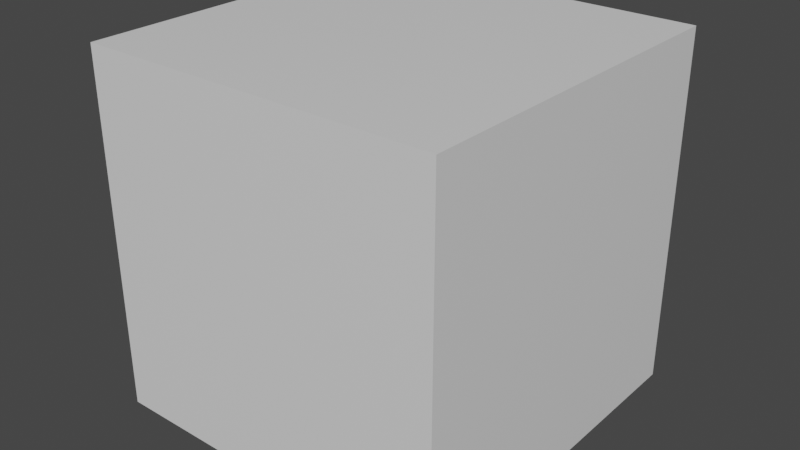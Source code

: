 # Source: cuboMagnifico.blend  (saved by Blender 3.2.14; exported with 4.5.12 LTS)
import bpy
from mathutils import Matrix  # noqa: F401  (used for matrix-valued properties, if any)

bpy.ops.wm.read_factory_settings(use_empty=True)
scene = bpy.context.scene
scene.name = 'Scene'

# ---- collections
col_collection = bpy.data.collections.new('Collection'); scene.collection.children.link(col_collection)

# ---- materials (node trees are filled in below, after node groups)
mat_material = bpy.data.materials.new('Material')
mat_material.alpha_threshold = 0.0
mat_material.use_transparent_shadow = False
mat_material.line_color = (0.0, 0.0, 0.0, 1.0)

# ---- material node trees
mat_material.use_nodes = True; mat_material.node_tree.nodes.clear()
_N = mat_material.node_tree.nodes; _L = mat_material.node_tree.links
n0 = _N.new('ShaderNodeOutputMaterial'); n0.name = 'Material Output'; n0.location = (300, 300)
n1 = _N.new('ShaderNodeBsdfPrincipled'); n1.name = 'Principled BSDF'; n1.location = (10, 300)
n1.distribution = 'GGX'
n1.subsurface_method = 'RANDOM_WALK_SKIN'
n1.inputs[2].default_value = 0.4
n1.inputs[3].default_value = 1.45
n1.inputs[27].default_value = (0.0, 0.0, 0.0, 1.0)
n1.inputs[28].default_value = 1.0
_L.new(n1.outputs[0], n0.inputs[0])
n0.is_active_output = True

# ---- world
world_world = bpy.data.worlds.new('World'); scene.world = world_world
world_world.use_nodes = True; world_world.node_tree.nodes.clear()
_N = world_world.node_tree.nodes; _L = world_world.node_tree.links
n0 = _N.new('ShaderNodeOutputWorld'); n0.name = 'World Output'; n0.location = (300, 300)
n1 = _N.new('ShaderNodeBackground'); n1.name = 'Background'; n1.location = (10, 300)
n1.inputs[0].default_value = (0.05088, 0.05088, 0.05088, 1.0)
_L.new(n1.outputs[0], n0.inputs[0])
n0.is_active_output = True
world_world.color = (0.05088, 0.05088, 0.05088)
world_world.use_sun_shadow = False
world_world.sun_shadow_jitter_overblur = 0.0

# ---- meshes
me_cube = bpy.data.meshes.new('Cube')
me_cube.from_pydata([(1.0, 1.0, 1.0), (1.0, 1.0, -1.0), (1.0, -1.0, 1.0), (1.0, -1.0, -1.0), (-1.0, 1.0, 1.0), (-1.0, 1.0, -1.0), (-1.0, -1.0, 1.0), (-1.0, -1.0, -1.0), (1.0, 1.0, 0.75), (1.0, 1.0, 0.5), (1.0, 1.0, 0.25), (1.0, 1.0, 0.0), (1.0, 1.0, -0.25), (1.0, 1.0, -0.5), (1.0, 1.0, -0.75), (-1.0, -1.0, -0.75), (-1.0, -1.0, -0.5), (-1.0, -1.0, -0.25), (-1.0, -1.0, 0.0), (-1.0, -1.0, 0.25), (-1.0, -1.0, 0.5), (-1.0, -1.0, 0.75), (1.0, -1.0, 0.75), (1.0, -1.0, 0.5), (1.0, -1.0, 0.25), (1.0, -1.0, 0.0), (1.0, -1.0, -0.25), (1.0, -1.0, -0.5), (1.0, -1.0, -0.75), (-1.0, 1.0, 0.75), (-1.0, 1.0, 0.5), (-1.0, 1.0, 0.25), (-1.0, 1.0, 0.0), (-1.0, 1.0, -0.25), (-1.0, 1.0, -0.5), (-1.0, 1.0, -0.75), (-1.0, 0.75, -1.0), (-1.0, 0.5, -1.0), (-1.0, 0.25, -1.0), (-1.0, 0.0, -1.0), (-1.0, -0.25, -1.0), (-1.0, -0.5, -1.0), (-1.0, -0.75, -1.0), (1.0, 0.75, 1.0), (1.0, 0.5, 1.0), (1.0, 0.25, 1.0), (1.0, 0.0, 1.0), (1.0, -0.25, 1.0), (1.0, -0.5, 1.0), (1.0, -0.75, 1.0), (-1.0, -0.75, 1.0), (-1.0, -0.5, 1.0), (-1.0, -0.25, 1.0), (-1.0, 0.0, 1.0), (-1.0, 0.25, 1.0), (-1.0, 0.5, 1.0), (-1.0, 0.75, 1.0), (1.0, -0.75, -1.0), (1.0, -0.5, -1.0), (1.0, -0.25, -1.0), (1.0, 0.0, -1.0), (1.0, 0.25, -1.0), (1.0, 0.5, -1.0), (1.0, 0.75, -1.0), (1.0, 0.75, -0.75), (1.0, 0.5, -0.75), (1.0, 0.25, -0.75), (1.0, 0.0, -0.75), (1.0, -0.25, -0.75), (1.0, -0.5, -0.75), (1.0, -0.75, -0.75), (1.0, 0.75, -0.5), (1.0, 0.5, -0.5), (1.0, 0.25, -0.5), (1.0, 0.0, -0.5), (1.0, -0.25, -0.5), (1.0, -0.5, -0.5), (1.0, -0.75, -0.5), (1.0, 0.75, -0.25), (1.0, 0.5, -0.25), (1.0, 0.25, -0.25), (1.0, 0.0, -0.25), (1.0, -0.25, -0.25), (1.0, -0.5, -0.25), (1.0, -0.75, -0.25), (1.0, 0.75, 0.0), (1.0, 0.5, 0.0), (1.0, 0.25, 0.0), (1.0, 0.0, 0.0), (1.0, -0.25, 0.0), (1.0, -0.5, 0.0), (1.0, -0.75, 0.0), (1.0, 0.75, 0.25), (1.0, 0.5, 0.25), (1.0, 0.25, 0.25), (1.0, 0.0, 0.25), (1.0, -0.25, 0.25), (1.0, -0.5, 0.25), (1.0, -0.75, 0.25), (1.0, 0.75, 0.5), (1.0, 0.5, 0.5), (1.0, 0.25, 0.5), (1.0, 0.0, 0.5), (1.0, -0.25, 0.5), (1.0, -0.5, 0.5), (1.0, -0.75, 0.5), (1.0, 0.75, 0.75), (1.0, 0.5, 0.75), (1.0, 0.25, 0.75), (1.0, 0.0, 0.75), (1.0, -0.25, 0.75), (1.0, -0.5, 0.75), (1.0, -0.75, 0.75), (-1.0, -0.75, -0.75), (-1.0, -0.5, -0.75), (-1.0, -0.25, -0.75), (-1.0, 0.0, -0.75), (-1.0, 0.25, -0.75), (-1.0, 0.5, -0.75), (-1.0, 0.75, -0.75), (-1.0, -0.75, -0.5), (-1.0, -0.5, -0.5), (-1.0, -0.25, -0.5), (-1.0, 0.0, -0.5), (-1.0, 0.25, -0.5), (-1.0, 0.5, -0.5), (-1.0, 0.75, -0.5), (-1.0, -0.75, -0.25), (-1.0, -0.5, -0.25), (-1.0, -0.25, -0.25), (-1.0, 0.0, -0.25), (-1.0, 0.25, -0.25), (-1.0, 0.5, -0.25), (-1.0, 0.75, -0.25), (-1.0, -0.75, 0.0), (-1.0, -0.5, 0.0), (-1.0, -0.25, 0.0), (-1.0, 0.0, 0.0), (-1.0, 0.25, 0.0), (-1.0, 0.5, 0.0), (-1.0, 0.75, 0.0), (-1.0, -0.75, 0.25), (-1.0, -0.5, 0.25), (-1.0, -0.25, 0.25), (-1.0, 0.0, 0.25), (-1.0, 0.25, 0.25), (-1.0, 0.5, 0.25), (-1.0, 0.75, 0.25), (-1.0, -0.75, 0.5), (-1.0, -0.5, 0.5), (-1.0, -0.25, 0.5), (-1.0, 0.0, 0.5), (-1.0, 0.25, 0.5), (-1.0, 0.5, 0.5), (-1.0, 0.75, 0.5), (-1.0, -0.75, 0.75), (-1.0, -0.5, 0.75), (-1.0, -0.25, 0.75), (-1.0, 0.0, 0.75), (-1.0, 0.25, 0.75), (-1.0, 0.5, 0.75), (-1.0, 0.75, 0.75), (0.75, 1.0, -1.0), (0.5, 1.0, -1.0), (0.25, 1.0, -1.0), (0.0, 1.0, -1.0), (-0.25, 1.0, -1.0), (-0.5, 1.0, -1.0), (-0.75, 1.0, -1.0), (0.75, -1.0, 1.0), (0.5, -1.0, 1.0), (0.25, -1.0, 1.0), (0.0, -1.0, 1.0), (-0.25, -1.0, 1.0), (-0.5, -1.0, 1.0), (-0.75, -1.0, 1.0), (-0.75, -1.0, -1.0), (-0.5, -1.0, -1.0), (-0.25, -1.0, -1.0), (0.0, -1.0, -1.0), (0.25, -1.0, -1.0), (0.5, -1.0, -1.0), (0.75, -1.0, -1.0), (-0.75, 1.0, 1.0), (-0.5, 1.0, 1.0), (-0.25, 1.0, 1.0), (0.0, 1.0, 1.0), (0.25, 1.0, 1.0), (0.5, 1.0, 1.0), (0.75, 1.0, 1.0), (-0.75, 1.0, -0.75), (-0.5, 1.0, -0.75), (-0.25, 1.0, -0.75), (0.0, 1.0, -0.75), (0.25, 1.0, -0.75), (0.5, 1.0, -0.75), (0.75, 1.0, -0.75), (-0.75, 1.0, -0.5), (-0.5, 1.0, -0.5), (-0.25, 1.0, -0.5), (0.0, 1.0, -0.5), (0.25, 1.0, -0.5), (0.5, 1.0, -0.5), (0.75, 1.0, -0.5), (-0.75, 1.0, -0.25), (-0.5, 1.0, -0.25), (-0.25, 1.0, -0.25), (0.0, 1.0, -0.25), (0.25, 1.0, -0.25), (0.5, 1.0, -0.25), (0.75, 1.0, -0.25), (-0.75, 1.0, 0.0), (-0.5, 1.0, 0.0), (-0.25, 1.0, 0.0), (0.0, 1.0, 0.0), (0.25, 1.0, 0.0), (0.5, 1.0, 0.0), (0.75, 1.0, 0.0), (-0.75, 1.0, 0.25), (-0.5, 1.0, 0.25), (-0.25, 1.0, 0.25), (0.0, 1.0, 0.25), (0.25, 1.0, 0.25), (0.5, 1.0, 0.25), (0.75, 1.0, 0.25), (-0.75, 1.0, 0.5), (-0.5, 1.0, 0.5), (-0.25, 1.0, 0.5), (0.0, 1.0, 0.5), (0.25, 1.0, 0.5), (0.5, 1.0, 0.5), (0.75, 1.0, 0.5), (-0.75, 1.0, 0.75), (-0.5, 1.0, 0.75), (-0.25, 1.0, 0.75), (0.0, 1.0, 0.75), (0.25, 1.0, 0.75), (0.5, 1.0, 0.75), (0.75, 1.0, 0.75), (0.75, -1.0, -0.75), (0.5, -1.0, -0.75), (0.25, -1.0, -0.75), (0.0, -1.0, -0.75), (-0.25, -1.0, -0.75), (-0.5, -1.0, -0.75), (-0.75, -1.0, -0.75), (0.75, -1.0, -0.5), (0.5, -1.0, -0.5), (0.25, -1.0, -0.5), (0.0, -1.0, -0.5), (-0.25, -1.0, -0.5), (-0.5, -1.0, -0.5), (-0.75, -1.0, -0.5), (0.75, -1.0, -0.25), (0.5, -1.0, -0.25), (0.25, -1.0, -0.25), (0.0, -1.0, -0.25), (-0.25, -1.0, -0.25), (-0.5, -1.0, -0.25), (-0.75, -1.0, -0.25), (0.75, -1.0, 0.0), (0.5, -1.0, 0.0), (0.25, -1.0, 0.0), (0.0, -1.0, 0.0), (-0.25, -1.0, 0.0), (-0.5, -1.0, 0.0), (-0.75, -1.0, 0.0), (0.75, -1.0, 0.25), (0.5, -1.0, 0.25), (0.25, -1.0, 0.25), (0.0, -1.0, 0.25), (-0.25, -1.0, 0.25), (-0.5, -1.0, 0.25), (-0.75, -1.0, 0.25), (0.75, -1.0, 0.5), (0.5, -1.0, 0.5), (0.25, -1.0, 0.5), (0.0, -1.0, 0.5), (-0.25, -1.0, 0.5), (-0.5, -1.0, 0.5), (-0.75, -1.0, 0.5), (0.75, -1.0, 0.75), (0.5, -1.0, 0.75), (0.25, -1.0, 0.75), (0.0, -1.0, 0.75), (-0.25, -1.0, 0.75), (-0.5, -1.0, 0.75), (-0.75, -1.0, 0.75), (0.75, 0.75, -1.0), (0.5, 0.75, -1.0), (0.25, 0.75, -1.0), (0.0, 0.75, -1.0), (-0.25, 0.75, -1.0), (-0.5, 0.75, -1.0), (-0.75, 0.75, -1.0), (0.75, 0.5, -1.0), (0.5, 0.5, -1.0), (0.25, 0.5, -1.0), (0.0, 0.5, -1.0), (-0.25, 0.5, -1.0), (-0.5, 0.5, -1.0), (-0.75, 0.5, -1.0), (0.75, 0.25, -1.0), (0.5, 0.25, -1.0), (0.25, 0.25, -1.0), (0.0, 0.25, -1.0), (-0.25, 0.25, -1.0), (-0.5, 0.25, -1.0), (-0.75, 0.25, -1.0), (0.75, 0.0, -1.0), (0.5, 0.0, -1.0), (0.25, 0.0, -1.0), (0.0, 0.0, -1.0), (-0.25, 0.0, -1.0), (-0.5, 0.0, -1.0), (-0.75, 0.0, -1.0), (0.75, -0.25, -1.0), (0.5, -0.25, -1.0), (0.25, -0.25, -1.0), (0.0, -0.25, -1.0), (-0.25, -0.25, -1.0), (-0.5, -0.25, -1.0), (-0.75, -0.25, -1.0), (0.75, -0.5, -1.0), (0.5, -0.5, -1.0), (0.25, -0.5, -1.0), (0.0, -0.5, -1.0), (-0.25, -0.5, -1.0), (-0.5, -0.5, -1.0), (-0.75, -0.5, -1.0), (0.75, -0.75, -1.0), (0.5, -0.75, -1.0), (0.25, -0.75, -1.0), (0.0, -0.75, -1.0), (-0.25, -0.75, -1.0), (-0.5, -0.75, -1.0), (-0.75, -0.75, -1.0), (-0.75, 0.75, 1.0), (-0.5, 0.75, 1.0), (-0.25, 0.75, 1.0), (0.0, 0.75, 1.0), (0.25, 0.75, 1.0), (0.5, 0.75, 1.0), (0.75, 0.75, 1.0), (-0.75, 0.5, 1.0), (-0.5, 0.5, 1.0), (-0.25, 0.5, 1.0), (0.0, 0.5, 1.0), (0.25, 0.5, 1.0), (0.5, 0.5, 1.0), (0.75, 0.5, 1.0), (-0.75, 0.25, 1.0), (-0.5, 0.25, 1.0), (-0.25, 0.25, 1.0), (0.0, 0.25, 1.0), (0.25, 0.25, 1.0), (0.5, 0.25, 1.0), (0.75, 0.25, 1.0), (-0.75, 0.0, 1.0), (-0.5, 0.0, 1.0), (-0.25, 0.0, 1.0), (0.0, 0.0, 1.0), (0.25, 0.0, 1.0), (0.5, 0.0, 1.0), (0.75, 0.0, 1.0), (-0.75, -0.25, 1.0), (-0.5, -0.25, 1.0), (-0.25, -0.25, 1.0), (0.0, -0.25, 1.0), (0.25, -0.25, 1.0), (0.5, -0.25, 1.0), (0.75, -0.25, 1.0), (-0.75, -0.5, 1.0), (-0.5, -0.5, 1.0), (-0.25, -0.5, 1.0), (0.0, -0.5, 1.0), (0.25, -0.5, 1.0), (0.5, -0.5, 1.0), (0.75, -0.5, 1.0), (-0.75, -0.75, 1.0), (-0.5, -0.75, 1.0), (-0.25, -0.75, 1.0), (0.0, -0.75, 1.0), (0.25, -0.75, 1.0), (0.5, -0.75, 1.0), (0.75, -0.75, 1.0)], [], [(379, 50, 6, 175), (287, 175, 6, 21), (161, 56, 4, 29), (330, 57, 3, 182), (112, 49, 2, 22), (238, 189, 0, 8), (162, 196, 14, 1), (196, 203, 13, 14), (203, 210, 12, 13), (210, 217, 11, 12), (217, 224, 10, 11), (224, 231, 9, 10), (231, 238, 8, 9), (57, 70, 28, 3), (70, 77, 27, 28), (77, 84, 26, 27), (84, 91, 25, 26), (91, 98, 24, 25), (98, 105, 23, 24), (105, 112, 22, 23), (36, 119, 35, 5), (119, 126, 34, 35), (126, 133, 33, 34), (133, 140, 32, 33), (140, 147, 31, 32), (147, 154, 30, 31), (154, 161, 29, 30), (176, 245, 15, 7), (245, 252, 16, 15), (252, 259, 17, 16), (259, 266, 18, 17), (266, 273, 19, 18), (273, 280, 20, 19), (280, 287, 21, 20), (20, 21, 155, 148), (148, 155, 156, 149), (149, 156, 157, 150), (150, 157, 158, 151), (151, 158, 159, 152), (152, 159, 160, 153), (153, 160, 161, 154), (19, 20, 148, 141), (141, 148, 149, 142), (142, 149, 150, 143), (143, 150, 151, 144), (144, 151, 152, 145), (145, 152, 153, 146), (146, 153, 154, 147), (18, 19, 141, 134), (134, 141, 142, 135), (135, 142, 143, 136), (136, 143, 144, 137), (137, 144, 145, 138), (138, 145, 146, 139), (139, 146, 147, 140), (17, 18, 134, 127), (127, 134, 135, 128), (128, 135, 136, 129), (129, 136, 137, 130), (130, 137, 138, 131), (131, 138, 139, 132), (132, 139, 140, 133), (16, 17, 127, 120), (120, 127, 128, 121), (121, 128, 129, 122), (122, 129, 130, 123), (123, 130, 131, 124), (124, 131, 132, 125), (125, 132, 133, 126), (15, 16, 120, 113), (113, 120, 121, 114), (114, 121, 122, 115), (115, 122, 123, 116), (116, 123, 124, 117), (117, 124, 125, 118), (118, 125, 126, 119), (7, 15, 113, 42), (42, 113, 114, 41), (41, 114, 115, 40), (40, 115, 116, 39), (39, 116, 117, 38), (38, 117, 118, 37), (37, 118, 119, 36), (9, 8, 106, 99), (99, 106, 107, 100), (100, 107, 108, 101), (101, 108, 109, 102), (102, 109, 110, 103), (103, 110, 111, 104), (104, 111, 112, 105), (10, 9, 99, 92), (92, 99, 100, 93), (93, 100, 101, 94), (94, 101, 102, 95), (95, 102, 103, 96), (96, 103, 104, 97), (97, 104, 105, 98), (11, 10, 92, 85), (85, 92, 93, 86), (86, 93, 94, 87), (87, 94, 95, 88), (88, 95, 96, 89), (89, 96, 97, 90), (90, 97, 98, 91), (12, 11, 85, 78), (78, 85, 86, 79), (79, 86, 87, 80), (80, 87, 88, 81), (81, 88, 89, 82), (82, 89, 90, 83), (83, 90, 91, 84), (13, 12, 78, 71), (71, 78, 79, 72), (72, 79, 80, 73), (73, 80, 81, 74), (74, 81, 82, 75), (75, 82, 83, 76), (76, 83, 84, 77), (14, 13, 71, 64), (64, 71, 72, 65), (65, 72, 73, 66), (66, 73, 74, 67), (67, 74, 75, 68), (68, 75, 76, 69), (69, 76, 77, 70), (1, 14, 64, 63), (63, 64, 65, 62), (62, 65, 66, 61), (61, 66, 67, 60), (60, 67, 68, 59), (59, 68, 69, 58), (58, 69, 70, 57), (8, 0, 43, 106), (106, 43, 44, 107), (107, 44, 45, 108), (108, 45, 46, 109), (109, 46, 47, 110), (110, 47, 48, 111), (111, 48, 49, 112), (162, 1, 63, 288), (288, 63, 62, 295), (295, 62, 61, 302), (302, 61, 60, 309), (309, 60, 59, 316), (316, 59, 58, 323), (323, 58, 57, 330), (21, 6, 50, 155), (155, 50, 51, 156), (156, 51, 52, 157), (157, 52, 53, 158), (158, 53, 54, 159), (159, 54, 55, 160), (160, 55, 56, 161), (183, 4, 56, 337), (337, 56, 55, 344), (344, 55, 54, 351), (351, 54, 53, 358), (358, 53, 52, 365), (365, 52, 51, 372), (372, 51, 50, 379), (48, 378, 385, 49), (378, 377, 384, 385), (377, 376, 383, 384), (376, 375, 382, 383), (375, 374, 381, 382), (374, 373, 380, 381), (373, 372, 379, 380), (47, 371, 378, 48), (371, 370, 377, 378), (370, 369, 376, 377), (369, 368, 375, 376), (368, 367, 374, 375), (367, 366, 373, 374), (366, 365, 372, 373), (46, 364, 371, 47), (364, 363, 370, 371), (363, 362, 369, 370), (362, 361, 368, 369), (361, 360, 367, 368), (360, 359, 366, 367), (359, 358, 365, 366), (45, 357, 364, 46), (357, 356, 363, 364), (356, 355, 362, 363), (355, 354, 361, 362), (354, 353, 360, 361), (353, 352, 359, 360), (352, 351, 358, 359), (44, 350, 357, 45), (350, 349, 356, 357), (349, 348, 355, 356), (348, 347, 354, 355), (347, 346, 353, 354), (346, 345, 352, 353), (345, 344, 351, 352), (43, 343, 350, 44), (343, 342, 349, 350), (342, 341, 348, 349), (341, 340, 347, 348), (340, 339, 346, 347), (339, 338, 345, 346), (338, 337, 344, 345), (0, 189, 343, 43), (189, 188, 342, 343), (188, 187, 341, 342), (187, 186, 340, 341), (186, 185, 339, 340), (185, 184, 338, 339), (184, 183, 337, 338), (41, 329, 336, 42), (329, 328, 335, 336), (328, 327, 334, 335), (327, 326, 333, 334), (326, 325, 332, 333), (325, 324, 331, 332), (324, 323, 330, 331), (40, 322, 329, 41), (322, 321, 328, 329), (321, 320, 327, 328), (320, 319, 326, 327), (319, 318, 325, 326), (318, 317, 324, 325), (317, 316, 323, 324), (39, 315, 322, 40), (315, 314, 321, 322), (314, 313, 320, 321), (313, 312, 319, 320), (312, 311, 318, 319), (311, 310, 317, 318), (310, 309, 316, 317), (38, 308, 315, 39), (308, 307, 314, 315), (307, 306, 313, 314), (306, 305, 312, 313), (305, 304, 311, 312), (304, 303, 310, 311), (303, 302, 309, 310), (37, 301, 308, 38), (301, 300, 307, 308), (300, 299, 306, 307), (299, 298, 305, 306), (298, 297, 304, 305), (297, 296, 303, 304), (296, 295, 302, 303), (36, 294, 301, 37), (294, 293, 300, 301), (293, 292, 299, 300), (292, 291, 298, 299), (291, 290, 297, 298), (290, 289, 296, 297), (289, 288, 295, 296), (5, 168, 294, 36), (168, 167, 293, 294), (167, 166, 292, 293), (166, 165, 291, 292), (165, 164, 290, 291), (164, 163, 289, 290), (163, 162, 288, 289), (23, 22, 281, 274), (274, 281, 282, 275), (275, 282, 283, 276), (276, 283, 284, 277), (277, 284, 285, 278), (278, 285, 286, 279), (279, 286, 287, 280), (24, 23, 274, 267), (267, 274, 275, 268), (268, 275, 276, 269), (269, 276, 277, 270), (270, 277, 278, 271), (271, 278, 279, 272), (272, 279, 280, 273), (25, 24, 267, 260), (260, 267, 268, 261), (261, 268, 269, 262), (262, 269, 270, 263), (263, 270, 271, 264), (264, 271, 272, 265), (265, 272, 273, 266), (26, 25, 260, 253), (253, 260, 261, 254), (254, 261, 262, 255), (255, 262, 263, 256), (256, 263, 264, 257), (257, 264, 265, 258), (258, 265, 266, 259), (27, 26, 253, 246), (246, 253, 254, 247), (247, 254, 255, 248), (248, 255, 256, 249), (249, 256, 257, 250), (250, 257, 258, 251), (251, 258, 259, 252), (28, 27, 246, 239), (239, 246, 247, 240), (240, 247, 248, 241), (241, 248, 249, 242), (242, 249, 250, 243), (243, 250, 251, 244), (244, 251, 252, 245), (3, 28, 239, 182), (182, 239, 240, 181), (181, 240, 241, 180), (180, 241, 242, 179), (179, 242, 243, 178), (178, 243, 244, 177), (177, 244, 245, 176), (30, 29, 232, 225), (225, 232, 233, 226), (226, 233, 234, 227), (227, 234, 235, 228), (228, 235, 236, 229), (229, 236, 237, 230), (230, 237, 238, 231), (31, 30, 225, 218), (218, 225, 226, 219), (219, 226, 227, 220), (220, 227, 228, 221), (221, 228, 229, 222), (222, 229, 230, 223), (223, 230, 231, 224), (32, 31, 218, 211), (211, 218, 219, 212), (212, 219, 220, 213), (213, 220, 221, 214), (214, 221, 222, 215), (215, 222, 223, 216), (216, 223, 224, 217), (33, 32, 211, 204), (204, 211, 212, 205), (205, 212, 213, 206), (206, 213, 214, 207), (207, 214, 215, 208), (208, 215, 216, 209), (209, 216, 217, 210), (34, 33, 204, 197), (197, 204, 205, 198), (198, 205, 206, 199), (199, 206, 207, 200), (200, 207, 208, 201), (201, 208, 209, 202), (202, 209, 210, 203), (35, 34, 197, 190), (190, 197, 198, 191), (191, 198, 199, 192), (192, 199, 200, 193), (193, 200, 201, 194), (194, 201, 202, 195), (195, 202, 203, 196), (5, 35, 190, 168), (168, 190, 191, 167), (167, 191, 192, 166), (166, 192, 193, 165), (165, 193, 194, 164), (164, 194, 195, 163), (163, 195, 196, 162), (29, 4, 183, 232), (232, 183, 184, 233), (233, 184, 185, 234), (234, 185, 186, 235), (235, 186, 187, 236), (236, 187, 188, 237), (237, 188, 189, 238), (42, 336, 176, 7), (336, 335, 177, 176), (335, 334, 178, 177), (334, 333, 179, 178), (333, 332, 180, 179), (332, 331, 181, 180), (331, 330, 182, 181), (22, 2, 169, 281), (281, 169, 170, 282), (282, 170, 171, 283), (283, 171, 172, 284), (284, 172, 173, 285), (285, 173, 174, 286), (286, 174, 175, 287), (49, 385, 169, 2), (385, 384, 170, 169), (384, 383, 171, 170), (383, 382, 172, 171), (382, 381, 173, 172), (381, 380, 174, 173), (380, 379, 175, 174)])
_uv = me_cube.uv_layers.new(name='UVMap')
_uv.uv.foreach_set('vector', [0.8438, 0.7188, 0.875, 0.7188, 0.875, 0.75, 0.8438, 0.75, 0.5938, 0.9688, 0.625, 0.9688, 0.625, 1.0, 0.5938, 1.0, 0.5938, 0.2188, 0.625, 0.2188, 0.625, 0.25, 0.5938, 0.25, 0.3438, 0.7188, 0.375, 0.7188, 0.375, 0.75, 0.3438, 0.75, 0.5938, 0.7188, 0.625, 0.7188, 0.625, 0.75, 0.5938, 0.75, 0.5938, 0.4688, 0.625, 0.4688, 0.625, 0.5, 0.5938, 0.5, 0.375, 0.4688, 0.4062, 0.4688, 0.4062, 0.5, 0.375, 0.5, 0.4062, 0.4688, 0.4375, 0.4688, 0.4375, 0.5, 0.4062, 0.5, 0.4375, 0.4688, 0.4688, 0.4688, 0.4688, 0.5, 0.4375, 0.5, 0.4688, 0.4688, 0.5, 0.4688, 0.5, 0.5, 0.4688, 0.5, 0.5, 0.4688, 0.5312, 0.4688, 0.5312, 0.5, 0.5, 0.5, 0.5312, 0.4688, 0.5625, 0.4688, 0.5625, 0.5, 0.5312, 0.5, 0.5625, 0.4688, 0.5938, 0.4688, 0.5938, 0.5, 0.5625, 0.5, 0.375, 0.7188, 0.4062, 0.7188, 0.4062, 0.75, 0.375, 0.75, 0.4062, 0.7188, 0.4375, 0.7188, 0.4375, 0.75, 0.4062, 0.75, 0.4375, 0.7188, 0.4688, 0.7188, 0.4688, 0.75, 0.4375, 0.75, 0.4688, 0.7188, 0.5, 0.7188, 0.5, 0.75, 0.4688, 0.75, 0.5, 0.7188, 0.5312, 0.7188, 0.5312, 0.75, 0.5, 0.75, 0.5312, 0.7188, 0.5625, 0.7188, 0.5625, 0.75, 0.5312, 0.75, 0.5625, 0.7188, 0.5938, 0.7188, 0.5938, 0.75, 0.5625, 0.75, 0.375, 0.2188, 0.4062, 0.2188, 0.4062, 0.25, 0.375, 0.25, 0.4062, 0.2188, 0.4375, 0.2188, 0.4375, 0.25, 0.4062, 0.25, 0.4375, 0.2188, 0.4688, 0.2188, 0.4688, 0.25, 0.4375, 0.25, 0.4688, 0.2188, 0.5, 0.2188, 0.5, 0.25, 0.4688, 0.25, 0.5, 0.2188, 0.5312, 0.2188, 0.5312, 0.25, 0.5, 0.25, 0.5312, 0.2188, 0.5625, 0.2188, 0.5625, 0.25, 0.5312, 0.25, 0.5625, 0.2188, 0.5938, 0.2188, 0.5938, 0.25, 0.5625, 0.25, 0.375, 0.9688, 0.4062, 0.9688, 0.4062, 1.0, 0.375, 1.0, 0.4062, 0.9688, 0.4375, 0.9688, 0.4375, 1.0, 0.4062, 1.0, 0.4375, 0.9688, 0.4688, 0.9688, 0.4688, 1.0, 0.4375, 1.0, 0.4688, 0.9688, 0.5, 0.9688, 0.5, 1.0, 0.4688, 1.0, 0.5, 0.9688, 0.5312, 0.9688, 0.5312, 1.0, 0.5, 1.0, 0.5312, 0.9688, 0.5625, 0.9688, 0.5625, 1.0, 0.5312, 1.0, 0.5625, 0.9688, 0.5938, 0.9688, 0.5938, 1.0, 0.5625, 1.0, 0.5625, 0.0, 0.5938, 0.0, 0.5938, 0.03125, 0.5625, 0.03125, 0.5625, 0.03125, 0.5938, 0.03125, 0.5938, 0.0625, 0.5625, 0.0625, 0.5625, 0.0625, 0.5938, 0.0625, 0.5938, 0.09375, 0.5625, 0.09375, 0.5625, 0.09375, 0.5938, 0.09375, 0.5938, 0.125, 0.5625, 0.125, 0.5625, 0.125, 0.5938, 0.125, 0.5938, 0.1562, 0.5625, 0.1562, 0.5625, 0.1562, 0.5938, 0.1562, 0.5938, 0.1875, 0.5625, 0.1875, 0.5625, 0.1875, 0.5938, 0.1875, 0.5938, 0.2188, 0.5625, 0.2188, 0.5312, 0.0, 0.5625, 0.0, 0.5625, 0.03125, 0.5312, 0.03125, 0.5312, 0.03125, 0.5625, 0.03125, 0.5625, 0.0625, 0.5312, 0.0625, 0.5312, 0.0625, 0.5625, 0.0625, 0.5625, 0.09375, 0.5312, 0.09375, 0.5312, 0.09375, 0.5625, 0.09375, 0.5625, 0.125, 0.5312, 0.125, 0.5312, 0.125, 0.5625, 0.125, 0.5625, 0.1562, 0.5312, 0.1562, 0.5312, 0.1562, 0.5625, 0.1562, 0.5625, 0.1875, 0.5312, 0.1875, 0.5312, 0.1875, 0.5625, 0.1875, 0.5625, 0.2188, 0.5312, 0.2188, 0.5, 0.0, 0.5312, 0.0, 0.5312, 0.03125, 0.5, 0.03125, 0.5, 0.03125, 0.5312, 0.03125, 0.5312, 0.0625, 0.5, 0.0625, 0.5, 0.0625, 0.5312, 0.0625, 0.5312, 0.09375, 0.5, 0.09375, 0.5, 0.09375, 0.5312, 0.09375, 0.5312, 0.125, 0.5, 0.125, 0.5, 0.125, 0.5312, 0.125, 0.5312, 0.1562, 0.5, 0.1562, 0.5, 0.1562, 0.5312, 0.1562, 0.5312, 0.1875, 0.5, 0.1875, 0.5, 0.1875, 0.5312, 0.1875, 0.5312, 0.2188, 0.5, 0.2188, 0.4688, 0.0, 0.5, 0.0, 0.5, 0.03125, 0.4688, 0.03125, 0.4688, 0.03125, 0.5, 0.03125, 0.5, 0.0625, 0.4688, 0.0625, 0.4688, 0.0625, 0.5, 0.0625, 0.5, 0.09375, 0.4688, 0.09375, 0.4688, 0.09375, 0.5, 0.09375, 0.5, 0.125, 0.4688, 0.125, 0.4688, 0.125, 0.5, 0.125, 0.5, 0.1562, 0.4688, 0.1562, 0.4688, 0.1562, 0.5, 0.1562, 0.5, 0.1875, 0.4688, 0.1875, 0.4688, 0.1875, 0.5, 0.1875, 0.5, 0.2188, 0.4688, 0.2188, 0.4375, 0.0, 0.4688, 0.0, 0.4688, 0.03125, 0.4375, 0.03125, 0.4375, 0.03125, 0.4688, 0.03125, 0.4688, 0.0625, 0.4375, 0.0625, 0.4375, 0.0625, 0.4688, 0.0625, 0.4688, 0.09375, 0.4375, 0.09375, 0.4375, 0.09375, 0.4688, 0.09375, 0.4688, 0.125, 0.4375, 0.125, 0.4375, 0.125, 0.4688, 0.125, 0.4688, 0.1562, 0.4375, 0.1562, 0.4375, 0.1562, 0.4688, 0.1562, 0.4688, 0.1875, 0.4375, 0.1875, 0.4375, 0.1875, 0.4688, 0.1875, 0.4688, 0.2188, 0.4375, 0.2188, 0.4062, 0.0, 0.4375, 0.0, 0.4375, 0.03125, 0.4062, 0.03125, 0.4062, 0.03125, 0.4375, 0.03125, 0.4375, 0.0625, 0.4062, 0.0625, 0.4062, 0.0625, 0.4375, 0.0625, 0.4375, 0.09375, 0.4062, 0.09375, 0.4062, 0.09375, 0.4375, 0.09375, 0.4375, 0.125, 0.4063, 0.125, 0.4063, 0.125, 0.4375, 0.125, 0.4375, 0.1562, 0.4063, 0.1562, 0.4063, 0.1562, 0.4375, 0.1562, 0.4375, 0.1875, 0.4062, 0.1875, 0.4062, 0.1875, 0.4375, 0.1875, 0.4375, 0.2188, 0.4062, 0.2188, 0.375, 0.0, 0.4062, 0.0, 0.4062, 0.03125, 0.375, 0.03125, 0.375, 0.03125, 0.4062, 0.03125, 0.4062, 0.0625, 0.375, 0.0625, 0.375, 0.0625, 0.4062, 0.0625, 0.4062, 0.09375, 0.375, 0.09375, 0.375, 0.09375, 0.4062, 0.09375, 0.4063, 0.125, 0.375, 0.125, 0.375, 0.125, 0.4063, 0.125, 0.4063, 0.1562, 0.375, 0.1562, 0.375, 0.1562, 0.4063, 0.1562, 0.4062, 0.1875, 0.375, 0.1875, 0.375, 0.1875, 0.4062, 0.1875, 0.4062, 0.2188, 0.375, 0.2188, 0.5625, 0.5, 0.5938, 0.5, 0.5938, 0.5312, 0.5625, 0.5312, 0.5625, 0.5312, 0.5938, 0.5312, 0.5938, 0.5625, 0.5625, 0.5625, 0.5625, 0.5625, 0.5938, 0.5625, 0.5938, 0.5938, 0.5625, 0.5938, 0.5625, 0.5938, 0.5938, 0.5938, 0.5938, 0.625, 0.5625, 0.625, 0.5625, 0.625, 0.5938, 0.625, 0.5938, 0.6562, 0.5625, 0.6562, 0.5625, 0.6562, 0.5938, 0.6562, 0.5938, 0.6875, 0.5625, 0.6875, 0.5625, 0.6875, 0.5938, 0.6875, 0.5938, 0.7188, 0.5625, 0.7188, 0.5312, 0.5, 0.5625, 0.5, 0.5625, 0.5312, 0.5312, 0.5312, 0.5312, 0.5312, 0.5625, 0.5312, 0.5625, 0.5625, 0.5312, 0.5625, 0.5312, 0.5625, 0.5625, 0.5625, 0.5625, 0.5938, 0.5312, 0.5938, 0.5312, 0.5938, 0.5625, 0.5938, 0.5625, 0.625, 0.5312, 0.625, 0.5312, 0.625, 0.5625, 0.625, 0.5625, 0.6562, 0.5312, 0.6562, 0.5312, 0.6562, 0.5625, 0.6562, 0.5625, 0.6875, 0.5312, 0.6875, 0.5312, 0.6875, 0.5625, 0.6875, 0.5625, 0.7188, 0.5312, 0.7188, 0.5, 0.5, 0.5312, 0.5, 0.5312, 0.5312, 0.5, 0.5312, 0.5, 0.5312, 0.5312, 0.5312, 0.5312, 0.5625, 0.5, 0.5625, 0.5, 0.5625, 0.5312, 0.5625, 0.5312, 0.5938, 0.5, 0.5938, 0.5, 0.5938, 0.5312, 0.5938, 0.5312, 0.625, 0.5, 0.625, 0.5, 0.625, 0.5312, 0.625, 0.5312, 0.6562, 0.5, 0.6562, 0.5, 0.6562, 0.5312, 0.6562, 0.5312, 0.6875, 0.5, 0.6875, 0.5, 0.6875, 0.5312, 0.6875, 0.5312, 0.7188, 0.5, 0.7188, 0.4688, 0.5, 0.5, 0.5, 0.5, 0.5312, 0.4688, 0.5312, 0.4688, 0.5312, 0.5, 0.5312, 0.5, 0.5625, 0.4688, 0.5625, 0.4688, 0.5625, 0.5, 0.5625, 0.5, 0.5938, 0.4688, 0.5938, 0.4688, 0.5938, 0.5, 0.5938, 0.5, 0.625, 0.4688, 0.625, 0.4688, 0.625, 0.5, 0.625, 0.5, 0.6562, 0.4688, 0.6562, 0.4688, 0.6562, 0.5, 0.6562, 0.5, 0.6875, 0.4688, 0.6875, 0.4688, 0.6875, 0.5, 0.6875, 0.5, 0.7188, 0.4688, 0.7188, 0.4375, 0.5, 0.4688, 0.5, 0.4688, 0.5312, 0.4375, 0.5312, 0.4375, 0.5312, 0.4688, 0.5312, 0.4688, 0.5625, 0.4375, 0.5625, 0.4375, 0.5625, 0.4688, 0.5625, 0.4688, 0.5938, 0.4375, 0.5938, 0.4375, 0.5938, 0.4688, 0.5938, 0.4688, 0.625, 0.4375, 0.625, 0.4375, 0.625, 0.4688, 0.625, 0.4688, 0.6562, 0.4375, 0.6562, 0.4375, 0.6562, 0.4688, 0.6562, 0.4688, 0.6875, 0.4375, 0.6875, 0.4375, 0.6875, 0.4688, 0.6875, 0.4688, 0.7188, 0.4375, 0.7188, 0.4062, 0.5, 0.4375, 0.5, 0.4375, 0.5312, 0.4062, 0.5312, 0.4062, 0.5312, 0.4375, 0.5312, 0.4375, 0.5625, 0.4062, 0.5625, 0.4062, 0.5625, 0.4375, 0.5625, 0.4375, 0.5938, 0.4062, 0.5938, 0.4062, 0.5938, 0.4375, 0.5938, 0.4375, 0.625, 0.4063, 0.625, 0.4063, 0.625, 0.4375, 0.625, 0.4375, 0.6562, 0.4063, 0.6562, 0.4063, 0.6562, 0.4375, 0.6562, 0.4375, 0.6875, 0.4062, 0.6875, 0.4062, 0.6875, 0.4375, 0.6875, 0.4375, 0.7188, 0.4062, 0.7188, 0.375, 0.5, 0.4062, 0.5, 0.4062, 0.5312, 0.375, 0.5312, 0.375, 0.5312, 0.4062, 0.5312, 0.4062, 0.5625, 0.375, 0.5625, 0.375, 0.5625, 0.4062, 0.5625, 0.4062, 0.5938, 0.375, 0.5938, 0.375, 0.5938, 0.4062, 0.5938, 0.4063, 0.625, 0.375, 0.625, 0.375, 0.625, 0.4063, 0.625, 0.4063, 0.6562, 0.375, 0.6562, 0.375, 0.6562, 0.4063, 0.6562, 0.4062, 0.6875, 0.375, 0.6875, 0.375, 0.6875, 0.4062, 0.6875, 0.4062, 0.7188, 0.375, 0.7188, 0.5938, 0.5, 0.625, 0.5, 0.625, 0.5312, 0.5938, 0.5312, 0.5938, 0.5312, 0.625, 0.5312, 0.625, 0.5625, 0.5938, 0.5625, 0.5938, 0.5625, 0.625, 0.5625, 0.625, 0.5938, 0.5938, 0.5938, 0.5938, 0.5938, 0.625, 0.5938, 0.625, 0.625, 0.5938, 0.625, 0.5938, 0.625, 0.625, 0.625, 0.625, 0.6562, 0.5938, 0.6562, 0.5938, 0.6562, 0.625, 0.6562, 0.625, 0.6875, 0.5938, 0.6875, 0.5938, 0.6875, 0.625, 0.6875, 0.625, 0.7188, 0.5938, 0.7188, 0.3438, 0.5, 0.375, 0.5, 0.375, 0.5312, 0.3438, 0.5312, 0.3438, 0.5312, 0.375, 0.5312, 0.375, 0.5625, 0.3438, 0.5625, 0.3438, 0.5625, 0.375, 0.5625, 0.375, 0.5938, 0.3438, 0.5938, 0.3438, 0.5938, 0.375, 0.5938, 0.375, 0.625, 0.3438, 0.625, 0.3438, 0.625, 0.375, 0.625, 0.375, 0.6562, 0.3438, 0.6562, 0.3438, 0.6562, 0.375, 0.6562, 0.375, 0.6875, 0.3438, 0.6875, 0.3438, 0.6875, 0.375, 0.6875, 0.375, 0.7188, 0.3438, 0.7188, 0.5938, 0.0, 0.625, 0.0, 0.625, 0.03125, 0.5938, 0.03125, 0.5938, 0.03125, 0.625, 0.03125, 0.625, 0.0625, 0.5938, 0.0625, 0.5938, 0.0625, 0.625, 0.0625, 0.625, 0.09375, 0.5938, 0.09375, 0.5938, 0.09375, 0.625, 0.09375, 0.625, 0.125, 0.5938, 0.125, 0.5938, 0.125, 0.625, 0.125, 0.625, 0.1562, 0.5938, 0.1562, 0.5938, 0.1562, 0.625, 0.1562, 0.625, 0.1875, 0.5938, 0.1875, 0.5938, 0.1875, 0.625, 0.1875, 0.625, 0.2188, 0.5938, 0.2188, 0.8438, 0.5, 0.875, 0.5, 0.875, 0.5312, 0.8438, 0.5312, 0.8438, 0.5312, 0.875, 0.5312, 0.875, 0.5625, 0.8438, 0.5625, 0.8438, 0.5625, 0.875, 0.5625, 0.875, 0.5938, 0.8438, 0.5938, 0.8438, 0.5938, 0.875, 0.5938, 0.875, 0.625, 0.8438, 0.625, 0.8438, 0.625, 0.875, 0.625, 0.875, 0.6562, 0.8438, 0.6562, 0.8438, 0.6562, 0.875, 0.6562, 0.875, 0.6875, 0.8438, 0.6875, 0.8438, 0.6875, 0.875, 0.6875, 0.875, 0.7188, 0.8438, 0.7188, 0.625, 0.6875, 0.6562, 0.6875, 0.6562, 0.7188, 0.625, 0.7188, 0.6562, 0.6875, 0.6875, 0.6875, 0.6875, 0.7188, 0.6562, 0.7188, 0.6875, 0.6875, 0.7188, 0.6875, 0.7188, 0.7188, 0.6875, 0.7188, 0.7188, 0.6875, 0.75, 0.6875, 0.75, 0.7188, 0.7188, 0.7188, 0.75, 0.6875, 0.7812, 0.6875, 0.7812, 0.7188, 0.75, 0.7188, 0.7812, 0.6875, 0.8125, 0.6875, 0.8125, 0.7188, 0.7812, 0.7188, 0.8125, 0.6875, 0.8438, 0.6875, 0.8438, 0.7188, 0.8125, 0.7188, 0.625, 0.6562, 0.6562, 0.6562, 0.6562, 0.6875, 0.625, 0.6875, 0.6562, 0.6562, 0.6875, 0.6562, 0.6875, 0.6875, 0.6562, 0.6875, 0.6875, 0.6562, 0.7188, 0.6563, 0.7188, 0.6875, 0.6875, 0.6875, 0.7188, 0.6563, 0.75, 0.6563, 0.75, 0.6875, 0.7188, 0.6875, 0.75, 0.6563, 0.7812, 0.6562, 0.7812, 0.6875, 0.75, 0.6875, 0.7812, 0.6562, 0.8125, 0.6562, 0.8125, 0.6875, 0.7812, 0.6875, 0.8125, 0.6562, 0.8438, 0.6562, 0.8438, 0.6875, 0.8125, 0.6875, 0.625, 0.625, 0.6562, 0.625, 0.6562, 0.6562, 0.625, 0.6562, 0.6562, 0.625, 0.6875, 0.625, 0.6875, 0.6562, 0.6562, 0.6562, 0.6875, 0.625, 0.7188, 0.625, 0.7188, 0.6563, 0.6875, 0.6562, 0.7188, 0.625, 0.75, 0.625, 0.75, 0.6563, 0.7188, 0.6563, 0.75, 0.625, 0.7812, 0.625, 0.7812, 0.6562, 0.75, 0.6563, 0.7812, 0.625, 0.8125, 0.625, 0.8125, 0.6562, 0.7812, 0.6562, 0.8125, 0.625, 0.8438, 0.625, 0.8438, 0.6562, 0.8125, 0.6562, 0.625, 0.5938, 0.6562, 0.5938, 0.6562, 0.625, 0.625, 0.625, 0.6562, 0.5938, 0.6875, 0.5938, 0.6875, 0.625, 0.6562, 0.625, 0.6875, 0.5938, 0.7188, 0.5938, 0.7188, 0.625, 0.6875, 0.625, 0.7188, 0.5938, 0.75, 0.5938, 0.75, 0.625, 0.7188, 0.625, 0.75, 0.5938, 0.7812, 0.5938, 0.7812, 0.625, 0.75, 0.625, 0.7812, 0.5938, 0.8125, 0.5938, 0.8125, 0.625, 0.7812, 0.625, 0.8125, 0.5938, 0.8438, 0.5938, 0.8438, 0.625, 0.8125, 0.625, 0.625, 0.5625, 0.6562, 0.5625, 0.6562, 0.5938, 0.625, 0.5938, 0.6562, 0.5625, 0.6875, 0.5625, 0.6875, 0.5938, 0.6562, 0.5938, 0.6875, 0.5625, 0.7188, 0.5625, 0.7188, 0.5938, 0.6875, 0.5938, 0.7188, 0.5625, 0.75, 0.5625, 0.75, 0.5938, 0.7188, 0.5938, 0.75, 0.5625, 0.7812, 0.5625, 0.7812, 0.5938, 0.75, 0.5938, 0.7812, 0.5625, 0.8125, 0.5625, 0.8125, 0.5938, 0.7812, 0.5938, 0.8125, 0.5625, 0.8438, 0.5625, 0.8438, 0.5938, 0.8125, 0.5938, 0.625, 0.5312, 0.6562, 0.5312, 0.6562, 0.5625, 0.625, 0.5625, 0.6562, 0.5312, 0.6875, 0.5312, 0.6875, 0.5625, 0.6562, 0.5625, 0.6875, 0.5312, 0.7188, 0.5312, 0.7188, 0.5625, 0.6875, 0.5625, 0.7188, 0.5312, 0.75, 0.5312, 0.75, 0.5625, 0.7188, 0.5625, 0.75, 0.5312, 0.7812, 0.5312, 0.7812, 0.5625, 0.75, 0.5625, 0.7812, 0.5312, 0.8125, 0.5312, 0.8125, 0.5625, 0.7812, 0.5625, 0.8125, 0.5312, 0.8438, 0.5312, 0.8438, 0.5625, 0.8125, 0.5625, 0.625, 0.5, 0.6562, 0.5, 0.6562, 0.5312, 0.625, 0.5312, 0.6562, 0.5, 0.6875, 0.5, 0.6875, 0.5312, 0.6562, 0.5312, 0.6875, 0.5, 0.7188, 0.5, 0.7188, 0.5312, 0.6875, 0.5312, 0.7188, 0.5, 0.75, 0.5, 0.75, 0.5312, 0.7188, 0.5312, 0.75, 0.5, 0.7812, 0.5, 0.7812, 0.5312, 0.75, 0.5312, 0.7812, 0.5, 0.8125, 0.5, 0.8125, 0.5312, 0.7812, 0.5312, 0.8125, 0.5, 0.8438, 0.5, 0.8438, 0.5312, 0.8125, 0.5312, 0.125, 0.6875, 0.1562, 0.6875, 0.1562, 0.7188, 0.125, 0.7188, 0.1562, 0.6875, 0.1875, 0.6875, 0.1875, 0.7188, 0.1562, 0.7188, 0.1875, 0.6875, 0.2188, 0.6875, 0.2188, 0.7188, 0.1875, 0.7188, 0.2188, 0.6875, 0.25, 0.6875, 0.25, 0.7188, 0.2188, 0.7188, 0.25, 0.6875, 0.2812, 0.6875, 0.2812, 0.7188, 0.25, 0.7188, 0.2812, 0.6875, 0.3125, 0.6875, 0.3125, 0.7188, 0.2812, 0.7188, 0.3125, 0.6875, 0.3438, 0.6875, 0.3438, 0.7188, 0.3125, 0.7188, 0.125, 0.6562, 0.1562, 0.6562, 0.1562, 0.6875, 0.125, 0.6875, 0.1562, 0.6562, 0.1875, 0.6562, 0.1875, 0.6875, 0.1562, 0.6875, 0.1875, 0.6562, 0.2188, 0.6563, 0.2188, 0.6875, 0.1875, 0.6875, 0.2188, 0.6563, 0.25, 0.6563, 0.25, 0.6875, 0.2188, 0.6875, 0.25, 0.6563, 0.2812, 0.6562, 0.2812, 0.6875, 0.25, 0.6875, 0.2812, 0.6562, 0.3125, 0.6562, 0.3125, 0.6875, 0.2812, 0.6875, 0.3125, 0.6562, 0.3438, 0.6562, 0.3438, 0.6875, 0.3125, 0.6875, 0.125, 0.625, 0.1562, 0.625, 0.1562, 0.6562, 0.125, 0.6562, 0.1562, 0.625, 0.1875, 0.625, 0.1875, 0.6562, 0.1562, 0.6562, 0.1875, 0.625, 0.2188, 0.625, 0.2188, 0.6563, 0.1875, 0.6562, 0.2188, 0.625, 0.25, 0.625, 0.25, 0.6563, 0.2188, 0.6563, 0.25, 0.625, 0.2812, 0.625, 0.2812, 0.6562, 0.25, 0.6563, 0.2812, 0.625, 0.3125, 0.625, 0.3125, 0.6562, 0.2812, 0.6562, 0.3125, 0.625, 0.3438, 0.625, 0.3438, 0.6562, 0.3125, 0.6562, 0.125, 0.5938, 0.1562, 0.5938, 0.1562, 0.625, 0.125, 0.625, 0.1562, 0.5938, 0.1875, 0.5938, 0.1875, 0.625, 0.1562, 0.625, 0.1875, 0.5938, 0.2188, 0.5938, 0.2188, 0.625, 0.1875, 0.625, 0.2188, 0.5938, 0.25, 0.5938, 0.25, 0.625, 0.2188, 0.625, 0.25, 0.5938, 0.2812, 0.5938, 0.2812, 0.625, 0.25, 0.625, 0.2812, 0.5938, 0.3125, 0.5938, 0.3125, 0.625, 0.2812, 0.625, 0.3125, 0.5938, 0.3438, 0.5938, 0.3438, 0.625, 0.3125, 0.625, 0.125, 0.5625, 0.1562, 0.5625, 0.1562, 0.5938, 0.125, 0.5938, 0.1562, 0.5625, 0.1875, 0.5625, 0.1875, 0.5938, 0.1562, 0.5938, 0.1875, 0.5625, 0.2188, 0.5625, 0.2188, 0.5938, 0.1875, 0.5938, 0.2188, 0.5625, 0.25, 0.5625, 0.25, 0.5938, 0.2188, 0.5938, 0.25, 0.5625, 0.2812, 0.5625, 0.2812, 0.5938, 0.25, 0.5938, 0.2812, 0.5625, 0.3125, 0.5625, 0.3125, 0.5938, 0.2812, 0.5938, 0.3125, 0.5625, 0.3438, 0.5625, 0.3438, 0.5938, 0.3125, 0.5938, 0.125, 0.5312, 0.1562, 0.5312, 0.1562, 0.5625, 0.125, 0.5625, 0.1562, 0.5312, 0.1875, 0.5312, 0.1875, 0.5625, 0.1562, 0.5625, 0.1875, 0.5312, 0.2188, 0.5312, 0.2188, 0.5625, 0.1875, 0.5625, 0.2188, 0.5312, 0.25, 0.5312, 0.25, 0.5625, 0.2188, 0.5625, 0.25, 0.5312, 0.2812, 0.5312, 0.2812, 0.5625, 0.25, 0.5625, 0.2812, 0.5312, 0.3125, 0.5312, 0.3125, 0.5625, 0.2812, 0.5625, 0.3125, 0.5312, 0.3438, 0.5312, 0.3438, 0.5625, 0.3125, 0.5625, 0.125, 0.5, 0.1562, 0.5, 0.1562, 0.5312, 0.125, 0.5312, 0.1562, 0.5, 0.1875, 0.5, 0.1875, 0.5312, 0.1562, 0.5312, 0.1875, 0.5, 0.2188, 0.5, 0.2188, 0.5312, 0.1875, 0.5312, 0.2188, 0.5, 0.25, 0.5, 0.25, 0.5312, 0.2188, 0.5312, 0.25, 0.5, 0.2812, 0.5, 0.2812, 0.5312, 0.25, 0.5312, 0.2812, 0.5, 0.3125, 0.5, 0.3125, 0.5312, 0.2812, 0.5312, 0.3125, 0.5, 0.3438, 0.5, 0.3438, 0.5312, 0.3125, 0.5312, 0.5625, 0.75, 0.5938, 0.75, 0.5938, 0.7812, 0.5625, 0.7812, 0.5625, 0.7812, 0.5938, 0.7812, 0.5938, 0.8125, 0.5625, 0.8125, 0.5625, 0.8125, 0.5938, 0.8125, 0.5938, 0.8438, 0.5625, 0.8438, 0.5625, 0.8438, 0.5938, 0.8438, 0.5938, 0.875, 0.5625, 0.875, 0.5625, 0.875, 0.5938, 0.875, 0.5938, 0.9062, 0.5625, 0.9062, 0.5625, 0.9062, 0.5938, 0.9062, 0.5938, 0.9375, 0.5625, 0.9375, 0.5625, 0.9375, 0.5938, 0.9375, 0.5938, 0.9688, 0.5625, 0.9688, 0.5312, 0.75, 0.5625, 0.75, 0.5625, 0.7812, 0.5312, 0.7812, 0.5312, 0.7812, 0.5625, 0.7812, 0.5625, 0.8125, 0.5312, 0.8125, 0.5312, 0.8125, 0.5625, 0.8125, 0.5625, 0.8438, 0.5312, 0.8438, 0.5312, 0.8438, 0.5625, 0.8438, 0.5625, 0.875, 0.5312, 0.875, 0.5312, 0.875, 0.5625, 0.875, 0.5625, 0.9062, 0.5312, 0.9062, 0.5312, 0.9062, 0.5625, 0.9062, 0.5625, 0.9375, 0.5312, 0.9375, 0.5312, 0.9375, 0.5625, 0.9375, 0.5625, 0.9688, 0.5312, 0.9688, 0.5, 0.75, 0.5312, 0.75, 0.5312, 0.7812, 0.5, 0.7812, 0.5, 0.7812, 0.5312, 0.7812, 0.5312, 0.8125, 0.5, 0.8125, 0.5, 0.8125, 0.5312, 0.8125, 0.5312, 0.8438, 0.5, 0.8438, 0.5, 0.8438, 0.5312, 0.8438, 0.5312, 0.875, 0.5, 0.875, 0.5, 0.875, 0.5312, 0.875, 0.5312, 0.9062, 0.5, 0.9062, 0.5, 0.9062, 0.5312, 0.9062, 0.5312, 0.9375, 0.5, 0.9375, 0.5, 0.9375, 0.5312, 0.9375, 0.5312, 0.9688, 0.5, 0.9688, 0.4688, 0.75, 0.5, 0.75, 0.5, 0.7812, 0.4688, 0.7812, 0.4688, 0.7812, 0.5, 0.7812, 0.5, 0.8125, 0.4688, 0.8125, 0.4688, 0.8125, 0.5, 0.8125, 0.5, 0.8438, 0.4688, 0.8438, 0.4688, 0.8438, 0.5, 0.8438, 0.5, 0.875, 0.4688, 0.875, 0.4688, 0.875, 0.5, 0.875, 0.5, 0.9062, 0.4688, 0.9062, 0.4688, 0.9062, 0.5, 0.9062, 0.5, 0.9375, 0.4688, 0.9375, 0.4688, 0.9375, 0.5, 0.9375, 0.5, 0.9688, 0.4688, 0.9688, 0.4375, 0.75, 0.4688, 0.75, 0.4688, 0.7812, 0.4375, 0.7812, 0.4375, 0.7812, 0.4688, 0.7812, 0.4688, 0.8125, 0.4375, 0.8125, 0.4375, 0.8125, 0.4688, 0.8125, 0.4688, 0.8438, 0.4375, 0.8438, 0.4375, 0.8438, 0.4688, 0.8438, 0.4688, 0.875, 0.4375, 0.875, 0.4375, 0.875, 0.4688, 0.875, 0.4688, 0.9062, 0.4375, 0.9062, 0.4375, 0.9062, 0.4688, 0.9062, 0.4688, 0.9375, 0.4375, 0.9375, 0.4375, 0.9375, 0.4688, 0.9375, 0.4688, 0.9688, 0.4375, 0.9688, 0.4062, 0.75, 0.4375, 0.75, 0.4375, 0.7812, 0.4062, 0.7812, 0.4062, 0.7812, 0.4375, 0.7812, 0.4375, 0.8125, 0.4062, 0.8125, 0.4062, 0.8125, 0.4375, 0.8125, 0.4375, 0.8438, 0.4062, 0.8438, 0.4062, 0.8438, 0.4375, 0.8438, 0.4375, 0.875, 0.4063, 0.875, 0.4063, 0.875, 0.4375, 0.875, 0.4375, 0.9062, 0.4063, 0.9062, 0.4063, 0.9062, 0.4375, 0.9062, 0.4375, 0.9375, 0.4062, 0.9375, 0.4062, 0.9375, 0.4375, 0.9375, 0.4375, 0.9688, 0.4062, 0.9688, 0.375, 0.75, 0.4062, 0.75, 0.4062, 0.7812, 0.375, 0.7812, 0.375, 0.7812, 0.4062, 0.7812, 0.4062, 0.8125, 0.375, 0.8125, 0.375, 0.8125, 0.4062, 0.8125, 0.4062, 0.8438, 0.375, 0.8438, 0.375, 0.8438, 0.4062, 0.8438, 0.4063, 0.875, 0.375, 0.875, 0.375, 0.875, 0.4063, 0.875, 0.4063, 0.9062, 0.375, 0.9062, 0.375, 0.9062, 0.4063, 0.9062, 0.4062, 0.9375, 0.375, 0.9375, 0.375, 0.9375, 0.4062, 0.9375, 0.4062, 0.9688, 0.375, 0.9688, 0.5625, 0.25, 0.5938, 0.25, 0.5938, 0.2812, 0.5625, 0.2812, 0.5625, 0.2812, 0.5938, 0.2812, 0.5938, 0.3125, 0.5625, 0.3125, 0.5625, 0.3125, 0.5938, 0.3125, 0.5938, 0.3438, 0.5625, 0.3438, 0.5625, 0.3438, 0.5938, 0.3438, 0.5938, 0.375, 0.5625, 0.375, 0.5625, 0.375, 0.5938, 0.375, 0.5938, 0.4062, 0.5625, 0.4062, 0.5625, 0.4062, 0.5938, 0.4062, 0.5938, 0.4375, 0.5625, 0.4375, 0.5625, 0.4375, 0.5938, 0.4375, 0.5938, 0.4688, 0.5625, 0.4688, 0.5312, 0.25, 0.5625, 0.25, 0.5625, 0.2812, 0.5312, 0.2812, 0.5312, 0.2812, 0.5625, 0.2812, 0.5625, 0.3125, 0.5312, 0.3125, 0.5312, 0.3125, 0.5625, 0.3125, 0.5625, 0.3438, 0.5312, 0.3438, 0.5312, 0.3438, 0.5625, 0.3438, 0.5625, 0.375, 0.5312, 0.375, 0.5312, 0.375, 0.5625, 0.375, 0.5625, 0.4062, 0.5312, 0.4062, 0.5312, 0.4062, 0.5625, 0.4062, 0.5625, 0.4375, 0.5312, 0.4375, 0.5312, 0.4375, 0.5625, 0.4375, 0.5625, 0.4688, 0.5312, 0.4688, 0.5, 0.25, 0.5312, 0.25, 0.5312, 0.2812, 0.5, 0.2812, 0.5, 0.2812, 0.5312, 0.2812, 0.5312, 0.3125, 0.5, 0.3125, 0.5, 0.3125, 0.5312, 0.3125, 0.5312, 0.3438, 0.5, 0.3438, 0.5, 0.3438, 0.5312, 0.3438, 0.5312, 0.375, 0.5, 0.375, 0.5, 0.375, 0.5312, 0.375, 0.5312, 0.4062, 0.5, 0.4062, 0.5, 0.4062, 0.5312, 0.4062, 0.5312, 0.4375, 0.5, 0.4375, 0.5, 0.4375, 0.5312, 0.4375, 0.5312, 0.4688, 0.5, 0.4688, 0.4688, 0.25, 0.5, 0.25, 0.5, 0.2812, 0.4688, 0.2812, 0.4688, 0.2812, 0.5, 0.2812, 0.5, 0.3125, 0.4688, 0.3125, 0.4688, 0.3125, 0.5, 0.3125, 0.5, 0.3438, 0.4688, 0.3438, 0.4688, 0.3438, 0.5, 0.3438, 0.5, 0.375, 0.4688, 0.375, 0.4688, 0.375, 0.5, 0.375, 0.5, 0.4062, 0.4688, 0.4062, 0.4688, 0.4062, 0.5, 0.4062, 0.5, 0.4375, 0.4688, 0.4375, 0.4688, 0.4375, 0.5, 0.4375, 0.5, 0.4688, 0.4688, 0.4688, 0.4375, 0.25, 0.4688, 0.25, 0.4688, 0.2812, 0.4375, 0.2812, 0.4375, 0.2812, 0.4688, 0.2812, 0.4688, 0.3125, 0.4375, 0.3125, 0.4375, 0.3125, 0.4688, 0.3125, 0.4688, 0.3438, 0.4375, 0.3438, 0.4375, 0.3438, 0.4688, 0.3438, 0.4688, 0.375, 0.4375, 0.375, 0.4375, 0.375, 0.4688, 0.375, 0.4688, 0.4062, 0.4375, 0.4062, 0.4375, 0.4062, 0.4688, 0.4062, 0.4688, 0.4375, 0.4375, 0.4375, 0.4375, 0.4375, 0.4688, 0.4375, 0.4688, 0.4688, 0.4375, 0.4688, 0.4062, 0.25, 0.4375, 0.25, 0.4375, 0.2812, 0.4062, 0.2812, 0.4062, 0.2812, 0.4375, 0.2812, 0.4375, 0.3125, 0.4062, 0.3125, 0.4062, 0.3125, 0.4375, 0.3125, 0.4375, 0.3438, 0.4062, 0.3438, 0.4062, 0.3438, 0.4375, 0.3438, 0.4375, 0.375, 0.4063, 0.375, 0.4063, 0.375, 0.4375, 0.375, 0.4375, 0.4062, 0.4063, 0.4062, 0.4063, 0.4062, 0.4375, 0.4062, 0.4375, 0.4375, 0.4062, 0.4375, 0.4062, 0.4375, 0.4375, 0.4375, 0.4375, 0.4688, 0.4062, 0.4688, 0.375, 0.25, 0.4062, 0.25, 0.4062, 0.2812, 0.375, 0.2812, 0.375, 0.2812, 0.4062, 0.2812, 0.4062, 0.3125, 0.375, 0.3125, 0.375, 0.3125, 0.4062, 0.3125, 0.4062, 0.3438, 0.375, 0.3438, 0.375, 0.3438, 0.4062, 0.3438, 0.4063, 0.375, 0.375, 0.375, 0.375, 0.375, 0.4063, 0.375, 0.4063, 0.4062, 0.375, 0.4062, 0.375, 0.4062, 0.4063, 0.4062, 0.4062, 0.4375, 0.375, 0.4375, 0.375, 0.4375, 0.4062, 0.4375, 0.4062, 0.4688, 0.375, 0.4688, 0.5938, 0.25, 0.625, 0.25, 0.625, 0.2812, 0.5938, 0.2812, 0.5938, 0.2812, 0.625, 0.2812, 0.625, 0.3125, 0.5938, 0.3125, 0.5938, 0.3125, 0.625, 0.3125, 0.625, 0.3438, 0.5938, 0.3438, 0.5938, 0.3438, 0.625, 0.3438, 0.625, 0.375, 0.5938, 0.375, 0.5938, 0.375, 0.625, 0.375, 0.625, 0.4062, 0.5938, 0.4062, 0.5938, 0.4062, 0.625, 0.4062, 0.625, 0.4375, 0.5938, 0.4375, 0.5938, 0.4375, 0.625, 0.4375, 0.625, 0.4688, 0.5938, 0.4688, 0.125, 0.7188, 0.1562, 0.7188, 0.1562, 0.75, 0.125, 0.75, 0.1562, 0.7188, 0.1875, 0.7188, 0.1875, 0.75, 0.1562, 0.75, 0.1875, 0.7188, 0.2188, 0.7188, 0.2188, 0.75, 0.1875, 0.75, 0.2188, 0.7188, 0.25, 0.7188, 0.25, 0.75, 0.2188, 0.75, 0.25, 0.7188, 0.2812, 0.7188, 0.2812, 0.75, 0.25, 0.75, 0.2812, 0.7188, 0.3125, 0.7188, 0.3125, 0.75, 0.2812, 0.75, 0.3125, 0.7188, 0.3438, 0.7188, 0.3438, 0.75, 0.3125, 0.75, 0.5938, 0.75, 0.625, 0.75, 0.625, 0.7812, 0.5938, 0.7812, 0.5938, 0.7812, 0.625, 0.7812, 0.625, 0.8125, 0.5938, 0.8125, 0.5938, 0.8125, 0.625, 0.8125, 0.625, 0.8438, 0.5938, 0.8438, 0.5938, 0.8438, 0.625, 0.8438, 0.625, 0.875, 0.5938, 0.875, 0.5938, 0.875, 0.625, 0.875, 0.625, 0.9062, 0.5938, 0.9062, 0.5938, 0.9062, 0.625, 0.9062, 0.625, 0.9375, 0.5938, 0.9375, 0.5938, 0.9375, 0.625, 0.9375, 0.625, 0.9688, 0.5938, 0.9688, 0.625, 0.7188, 0.6562, 0.7188, 0.6562, 0.75, 0.625, 0.75, 0.6562, 0.7188, 0.6875, 0.7188, 0.6875, 0.75, 0.6562, 0.75, 0.6875, 0.7188, 0.7188, 0.7188, 0.7188, 0.75, 0.6875, 0.75, 0.7188, 0.7188, 0.75, 0.7188, 0.75, 0.75, 0.7188, 0.75, 0.75, 0.7188, 0.7812, 0.7188, 0.7812, 0.75, 0.75, 0.75, 0.7812, 0.7188, 0.8125, 0.7188, 0.8125, 0.75, 0.7812, 0.75, 0.8125, 0.7188, 0.8438, 0.7188, 0.8438, 0.75, 0.8125, 0.75])
me_cube.materials.append(mat_material)
me_cube.use_mirror_vertex_groups = False
me_cube.update()
arm_armature = bpy.data.armatures.new('Armature')  # bones are not reproduced

# ---- objects
ob_cube = bpy.data.objects.new('Cube', me_cube)
ob_armature = bpy.data.objects.new('Armature', arm_armature)

# ---- transforms, parenting, visibility, modifiers, constraints
ob_cube.location = (0.0, 0.0, 0.0)
ob_cube.lock_rotations_4d = False
ob_cube.empty_display_type = 'ARROWS'
ob_cube.lineart.crease_threshold = 0.0
_vg = ob_cube.vertex_groups.new(name='Bone.001')
for _i, _w in zip([0, 1, 2, 3, 4, 5, 6, 7, 8, 9, 10, 11, 12, 13, 14, 15, 16, 17, 18, 19, 20, 21, 22, 23, 24, 25, 26, 27, 28, 29, 30, 31, 32, 33, 34, 35, 36, 37, 38, 39, 40, 41, 42, 43, 44, 45, 46, 47, 48, 49, 50, 51, 52, 53, 54, 55, 56, 57, 58, 59, 60, 61, 62, 63, 64, 65, 66, 67, 68, 69, 70, 71, 72, 73, 74, 75, 76, 77, 78, 79, 80, 81, 82, 83, 84, 85, 86, 87, 88, 89, 90, 91, 92, 93, 94, 95, 96, 97, 98, 99, 100, 101, 102, 103, 104, 105, 106, 107, 108, 109, 110, 111, 112, 113, 114, 115, 116, 117, 118, 119, 120, 121, 122, 123, 124, 125, 126, 127, 128, 129, 130, 131, 132, 133, 134, 135, 136, 137, 138, 139, 140, 141, 142, 143, 144, 145, 146, 147, 148, 149, 150, 151, 152, 153, 154, 155, 156, 157, 158, 159, 160, 161, 162, 163, 164, 165, 166, 167, 168, 169, 170, 171, 172, 173, 174, 175, 176, 177, 178, 179, 180, 181, 182, 183, 184, 185, 186, 187, 188, 189, 190, 191, 192, 193, 194, 195, 196, 197, 198, 199, 200, 201, 202, 203, 204, 205, 206, 207, 208, 209, 210, 211, 212, 213, 214, 215, 216, 217, 218, 219, 220, 221, 222, 223, 224, 225, 226, 227, 228, 229, 230, 231, 232, 233, 234, 235, 236, 237, 238, 239, 240, 241, 242, 243, 244, 245, 246, 247, 248, 249, 250, 251, 252, 253, 254, 255, 256, 257, 258, 259, 260, 261, 262, 263, 264, 265, 266, 267, 268, 269, 270, 271, 272, 273, 274, 275, 276, 277, 278, 279, 280, 281, 282, 283, 284, 285, 286, 287, 288, 294, 330, 336, 337, 338, 339, 340, 341, 342, 343, 344, 345, 346, 347, 348, 349, 350, 351, 352, 353, 354, 355, 356, 357, 358, 359, 360, 362, 363, 364, 365, 366, 367, 368, 369, 370, 371, 372, 373, 374, 375, 376, 377, 378, 379, 380, 381, 382, 383, 384, 385], [0.4858, 0.03051, 0.4414, 0.03009, 0.4414, 0.03009, 0.4858, 0.03051, 0.4079, 0.3701, 0.2458, 0.1532, 0.1034, 0.07075, 0.05048, 0.05048, 0.07075, 0.1034, 0.1532, 0.2458, 0.3701, 0.4079, 0.3886, 0.3605, 0.2408, 0.1506, 0.1019, 0.06989, 0.05001, 0.3886, 0.3605, 0.2408, 0.1506, 0.1019, 0.06989, 0.05001, 0.02314, 0.01469, 0.008034, 0.005572, 0.008236, 0.01507, 0.02364, 0.5053, 0.533, 0.5496, 0.5529, 0.5461, 0.5241, 0.4862, 0.5053, 0.533, 0.5496, 0.5529, 0.5461, 0.5241, 0.4862, 0.02314, 0.01469, 0.008034, 0.005572, 0.008236, 0.01507, 0.02364, 0.04723, 0.039, 0.03145, 0.02834, 0.03111, 0.03835, 0.04635, 0.06897, 0.06412, 0.05941, 0.05741, 0.05913, 0.06356, 0.06819, 0.1013, 0.09512, 0.08897, 0.08631, 0.0885, 0.09417, 0.09999, 0.151, 0.1431, 0.1354, 0.1319, 0.1346, 0.1416, 0.1486, 0.2454, 0.2425, 0.2393, 0.2375, 0.238, 0.2397, 0.241, 0.374, 0.3859, 0.3966, 0.4003, 0.3945, 0.3811, 0.3664, 0.4134, 0.42, 0.423, 0.4226, 0.42, 0.4129, 0.4005, 0.04723, 0.039, 0.03145, 0.02834, 0.03111, 0.03835, 0.04635, 0.06897, 0.06412, 0.05941, 0.05741, 0.05913, 0.06356, 0.06819, 0.1013, 0.09512, 0.08897, 0.08631, 0.0885, 0.09417, 0.09999, 0.151, 0.1431, 0.1354, 0.1319, 0.1346, 0.1416, 0.1486, 0.2454, 0.2425, 0.2393, 0.2375, 0.238, 0.2397, 0.241, 0.374, 0.3859, 0.3966, 0.4003, 0.3945, 0.3811, 0.3664, 0.4134, 0.42, 0.423, 0.4226, 0.42, 0.4129, 0.4005, 0.02364, 0.01507, 0.008236, 0.005572, 0.008034, 0.01469, 0.02314, 0.4862, 0.5241, 0.5461, 0.5529, 0.5496, 0.533, 0.5053, 0.02364, 0.01507, 0.008236, 0.005572, 0.008034, 0.01469, 0.02314, 0.4862, 0.5241, 0.5461, 0.5529, 0.5496, 0.533, 0.5053, 0.04635, 0.03835, 0.03111, 0.02834, 0.03145, 0.039, 0.04723, 0.06819, 0.06356, 0.05913, 0.05741, 0.05941, 0.06412, 0.06897, 0.09999, 0.09417, 0.0885, 0.08631, 0.08897, 0.09512, 0.1013, 0.1486, 0.1416, 0.1346, 0.1319, 0.1354, 0.1431, 0.151, 0.241, 0.2397, 0.238, 0.2375, 0.2393, 0.2425, 0.2454, 0.3664, 0.3811, 0.3945, 0.4003, 0.3966, 0.3859, 0.374, 0.4005, 0.4129, 0.42, 0.4226, 0.423, 0.42, 0.4134, 0.04635, 0.03835, 0.03111, 0.02834, 0.03145, 0.039, 0.04723, 0.06819, 0.06356, 0.05913, 0.05741, 0.05941, 0.06412, 0.06897, 0.09999, 0.09417, 0.0885, 0.08631, 0.08897, 0.09512, 0.1013, 0.1486, 0.1416, 0.1346, 0.1319, 0.1354, 0.1431, 0.151, 0.241, 0.2397, 0.238, 0.2375, 0.2393, 0.2425, 0.2454, 0.3664, 0.3811, 0.3945, 0.4003, 0.3966, 0.3859, 0.374, 0.4005, 0.4129, 0.42, 0.4226, 0.423, 0.42, 0.4134, 0.009958, 0.009594, 0.009594, 0.009958, 0.5211, 0.5804, 0.6038, 0.6044, 0.6067, 0.5873, 0.5339, 0.5804, 0.6191, 0.6177, 0.5802, 0.6195, 0.6233, 0.5873, 0.6038, 0.6177, 0.5409, 0.3101, 0.5417, 0.6195, 0.6067, 0.6044, 0.5802, 0.3101, 0.3101, 0.5802, 0.6044, 0.6067, 0.6195, 0.5417, 0.3101, 0.5409, 0.6177, 0.6038, 0.5873, 0.6233, 0.6195, 0.5802, 0.6177, 0.6191, 0.5804, 0.5339, 0.5873, 0.6067, 0.6044, 0.6038, 0.5804, 0.5211]): _vg.add([_i], _w, 'REPLACE')
_vg = ob_cube.vertex_groups.new(name='Bone')
for _i, _w in zip([0, 1, 2, 3, 4, 5, 6, 7, 8, 9, 10, 11, 12, 13, 14, 15, 16, 17, 18, 19, 20, 21, 22, 23, 24, 25, 26, 27, 28, 29, 30, 31, 32, 33, 34, 35, 36, 37, 38, 39, 40, 41, 42, 43, 44, 45, 46, 47, 48, 49, 50, 51, 52, 53, 54, 55, 56, 57, 58, 59, 60, 61, 62, 63, 64, 65, 66, 67, 68, 69, 70, 71, 72, 73, 74, 75, 76, 77, 78, 79, 80, 81, 82, 83, 84, 85, 86, 87, 88, 89, 90, 91, 92, 93, 94, 95, 96, 97, 98, 99, 100, 101, 102, 103, 104, 105, 106, 107, 108, 109, 110, 111, 112, 113, 114, 115, 116, 117, 118, 119, 120, 121, 122, 123, 124, 125, 126, 127, 128, 129, 130, 131, 132, 133, 134, 135, 136, 137, 138, 139, 140, 141, 142, 143, 144, 145, 146, 147, 148, 149, 150, 151, 152, 153, 154, 155, 156, 157, 158, 159, 160, 161, 162, 163, 164, 165, 166, 167, 168, 169, 170, 171, 172, 173, 174, 175, 176, 177, 178, 179, 180, 181, 182, 183, 184, 185, 186, 187, 188, 189, 190, 191, 192, 193, 194, 195, 196, 197, 198, 199, 200, 201, 202, 203, 204, 205, 206, 207, 208, 209, 210, 211, 212, 213, 214, 215, 216, 217, 218, 219, 220, 221, 222, 223, 224, 225, 226, 227, 228, 229, 230, 231, 232, 233, 234, 235, 236, 237, 238, 239, 240, 241, 242, 243, 244, 245, 246, 247, 248, 249, 250, 251, 252, 253, 254, 255, 256, 257, 258, 259, 260, 261, 262, 263, 264, 265, 266, 267, 268, 269, 270, 271, 272, 273, 274, 275, 276, 277, 278, 279, 280, 281, 282, 283, 284, 285, 286, 287, 288, 289, 290, 291, 292, 293, 294, 295, 296, 297, 299, 300, 301, 302, 303, 307, 308, 309, 315, 316, 317, 321, 322, 323, 324, 325, 327, 328, 329, 330, 331, 332, 333, 334, 335, 336, 337, 338, 339, 340, 341, 342, 343, 344, 345, 346, 347, 348, 349, 350, 351, 352, 353, 355, 356, 357, 358, 359, 363, 364, 365, 366, 367, 369, 370, 371, 372, 373, 374, 375, 376, 377, 378, 379, 380, 381, 382, 383, 384, 385], [0.1443, 0.08001, 0.1437, 0.08037, 0.1437, 0.08037, 0.1443, 0.08001, 0.1673, 0.2175, 0.2953, 0.2763, 0.1944, 0.1367, 0.09933, 0.09933, 0.1367, 0.1944, 0.2763, 0.2953, 0.2175, 0.1673, 0.167, 0.2173, 0.2953, 0.2763, 0.1944, 0.1368, 0.09949, 0.167, 0.2173, 0.2953, 0.2763, 0.1944, 0.1368, 0.09949, 0.07383, 0.06613, 0.06015, 0.05788, 0.06012, 0.06606, 0.07368, 0.1383, 0.1208, 0.1079, 0.1033, 0.1079, 0.1207, 0.138, 0.1383, 0.1208, 0.1079, 0.1033, 0.1079, 0.1207, 0.138, 0.07383, 0.06613, 0.06015, 0.05788, 0.06012, 0.06606, 0.07368, 0.09651, 0.09042, 0.08493, 0.08275, 0.08495, 0.09047, 0.09661, 0.1351, 0.1304, 0.1258, 0.124, 0.1258, 0.1304, 0.1352, 0.1945, 0.1937, 0.1928, 0.1924, 0.1928, 0.1937, 0.1945, 0.2798, 0.2918, 0.3034, 0.3082, 0.3034, 0.2917, 0.2798, 0.2996, 0.3153, 0.331, 0.3376, 0.331, 0.3153, 0.2996, 0.2172, 0.2159, 0.2148, 0.2143, 0.2148, 0.2158, 0.2171, 0.1641, 0.155, 0.147, 0.1439, 0.147, 0.1549, 0.1639, 0.09651, 0.09042, 0.08493, 0.08275, 0.08495, 0.09047, 0.09661, 0.1351, 0.1304, 0.1258, 0.124, 0.1258, 0.1304, 0.1352, 0.1945, 0.1937, 0.1928, 0.1924, 0.1928, 0.1937, 0.1945, 0.2798, 0.2918, 0.3034, 0.3082, 0.3034, 0.2917, 0.2798, 0.2996, 0.3153, 0.331, 0.3376, 0.331, 0.3153, 0.2996, 0.2172, 0.2159, 0.2148, 0.2143, 0.2148, 0.2158, 0.2171, 0.1641, 0.155, 0.147, 0.1439, 0.147, 0.1549, 0.1639, 0.07368, 0.06606, 0.06012, 0.05788, 0.06015, 0.06613, 0.07383, 0.138, 0.1207, 0.1079, 0.1033, 0.1079, 0.1208, 0.1383, 0.07368, 0.06606, 0.06012, 0.05788, 0.06015, 0.06613, 0.07383, 0.138, 0.1207, 0.1079, 0.1033, 0.1079, 0.1208, 0.1383, 0.09661, 0.09047, 0.08495, 0.08275, 0.08493, 0.09042, 0.09651, 0.1352, 0.1304, 0.1258, 0.124, 0.1258, 0.1304, 0.1351, 0.1945, 0.1937, 0.1928, 0.1924, 0.1928, 0.1937, 0.1945, 0.2798, 0.2917, 0.3034, 0.3082, 0.3034, 0.2918, 0.2798, 0.2996, 0.3153, 0.331, 0.3376, 0.331, 0.3153, 0.2996, 0.2171, 0.2158, 0.2148, 0.2143, 0.2148, 0.2159, 0.2172, 0.1639, 0.1549, 0.147, 0.1439, 0.147, 0.155, 0.1641, 0.09661, 0.09047, 0.08495, 0.08275, 0.08493, 0.09042, 0.09651, 0.1352, 0.1304, 0.1258, 0.124, 0.1258, 0.1304, 0.1351, 0.1945, 0.1937, 0.1928, 0.1924, 0.1928, 0.1937, 0.1945, 0.2798, 0.2917, 0.3034, 0.3082, 0.3034, 0.2918, 0.2798, 0.2996, 0.3153, 0.331, 0.3376, 0.331, 0.3153, 0.2996, 0.2171, 0.2158, 0.2148, 0.2143, 0.2148, 0.2159, 0.2172, 0.1639, 0.1549, 0.147, 0.1439, 0.147, 0.155, 0.1641, 0.06035, 0.04968, 0.03513, 0.02976, 0.03518, 0.04979, 0.06045, 0.04968, 0.02356, 0.005198, 0.005227, 0.02362, 0.04979, 0.03513, 0.005198, 0.005227, 0.03518, 0.02976, 0.02976, 0.03518, 0.005227, 0.005198, 0.03513, 0.04979, 0.02362, 0.005227, 0.005198, 0.02356, 0.04968, 0.06045, 0.04979, 0.03518, 0.02976, 0.03513, 0.04968, 0.06035, 0.1391, 0.1, 0.08035, 0.07391, 0.08039, 0.1001, 0.1393, 0.1, 0.07272, 0.05309, 0.04098, 0.05311, 0.07278, 0.1001, 0.08035, 0.05309, 0.01274, 0.01276, 0.05311, 0.08039, 0.07391, 0.04098, 0.04098, 0.07391, 0.08039, 0.05311, 0.01276, 0.01274, 0.05309, 0.08035, 0.1001, 0.07278, 0.05311, 0.04098, 0.05309, 0.07272, 0.1, 0.1393, 0.1001, 0.08039, 0.07391, 0.08035, 0.1, 0.1391]): _vg.add([_i], _w, 'REPLACE')
_vg = ob_cube.vertex_groups.new(name='Bone.006')
for _i, _w in zip([0, 2, 4, 6, 8, 9, 10, 11, 12, 13, 16, 17, 18, 19, 20, 21, 22, 23, 24, 25, 26, 27, 29, 30, 31, 32, 33, 34, 43, 44, 45, 46, 47, 48, 49, 50, 51, 52, 53, 54, 55, 56, 71, 72, 73, 74, 75, 76, 77, 78, 79, 80, 81, 82, 83, 84, 85, 86, 87, 88, 89, 90, 91, 92, 93, 94, 95, 96, 97, 98, 99, 100, 101, 102, 103, 104, 105, 106, 107, 108, 109, 110, 111, 112, 120, 121, 122, 123, 124, 125, 126, 127, 128, 129, 130, 131, 132, 133, 134, 135, 136, 137, 138, 139, 140, 141, 142, 143, 144, 145, 146, 147, 148, 149, 150, 151, 152, 153, 154, 155, 156, 157, 158, 159, 160, 161, 169, 170, 171, 172, 173, 174, 175, 183, 184, 185, 186, 187, 188, 189, 197, 198, 199, 200, 201, 202, 203, 204, 205, 206, 207, 208, 209, 210, 211, 212, 213, 214, 215, 216, 217, 218, 219, 220, 221, 222, 223, 224, 225, 226, 227, 228, 229, 230, 231, 232, 233, 234, 235, 236, 237, 238, 246, 247, 248, 249, 250, 251, 252, 253, 254, 255, 256, 257, 258, 259, 260, 261, 262, 263, 264, 265, 266, 267, 268, 269, 270, 271, 272, 273, 274, 275, 276, 277, 278, 279, 280, 281, 282, 283, 284, 285, 286, 287, 337, 338, 339, 340, 341, 342, 343, 344, 345, 346, 347, 348, 349, 350, 351, 352, 353, 354, 355, 356, 357, 358, 359, 360, 361, 362, 363, 364, 365, 366, 367, 368, 369, 370, 371, 372, 373, 374, 375, 376, 377, 378, 379, 380, 381, 382, 383, 384, 385], [0.2306, 0.2762, 0.2762, 0.2306, 0.2516, 0.1724, 0.1135, 0.07041, 0.04481, 0.01479, 0.01479, 0.04481, 0.07041, 0.1135, 0.1724, 0.2516, 0.2715, 0.1823, 0.1188, 0.07314, 0.04795, 0.01665, 0.2715, 0.1823, 0.1188, 0.07314, 0.04795, 0.01665, 0.2288, 0.2326, 0.2399, 0.2454, 0.2435, 0.2417, 0.2485, 0.2288, 0.2326, 0.2399, 0.2454, 0.2435, 0.2417, 0.2485, 0.01311, 0.008592, 0.004318, 0.002771, 0.004927, 0.009795, 0.01479, 0.04274, 0.03672, 0.03097, 0.02892, 0.03196, 0.0387, 0.04555, 0.06917, 0.06508, 0.06121, 0.05986, 0.062, 0.06672, 0.07157, 0.1128, 0.11, 0.1074, 0.1067, 0.1088, 0.1129, 0.1172, 0.173, 0.1744, 0.1762, 0.1776, 0.1784, 0.1792, 0.1809, 0.2549, 0.2697, 0.2856, 0.2936, 0.2887, 0.2769, 0.2682, 0.01311, 0.008592, 0.004318, 0.002771, 0.004927, 0.009795, 0.01479, 0.04274, 0.03672, 0.03097, 0.02892, 0.03196, 0.0387, 0.04555, 0.06917, 0.06508, 0.06121, 0.05986, 0.062, 0.06672, 0.07157, 0.1128, 0.11, 0.1074, 0.1067, 0.1088, 0.1129, 0.1172, 0.173, 0.1744, 0.1762, 0.1776, 0.1784, 0.1792, 0.1809, 0.2549, 0.2697, 0.2856, 0.2936, 0.2887, 0.2769, 0.2682, 0.2485, 0.2417, 0.2435, 0.2454, 0.2399, 0.2326, 0.2288, 0.2485, 0.2417, 0.2435, 0.2454, 0.2399, 0.2326, 0.2288, 0.01479, 0.009795, 0.004927, 0.002771, 0.004318, 0.008592, 0.01311, 0.04555, 0.0387, 0.03196, 0.02892, 0.03097, 0.03672, 0.04274, 0.07157, 0.06672, 0.062, 0.05986, 0.06121, 0.06508, 0.06917, 0.1172, 0.1129, 0.1088, 0.1067, 0.1074, 0.11, 0.1128, 0.1809, 0.1792, 0.1784, 0.1776, 0.1762, 0.1744, 0.173, 0.2682, 0.2769, 0.2887, 0.2936, 0.2856, 0.2697, 0.2549, 0.01479, 0.009795, 0.004927, 0.002771, 0.004318, 0.008592, 0.01311, 0.04555, 0.0387, 0.03196, 0.02892, 0.03097, 0.03672, 0.04274, 0.07157, 0.06672, 0.062, 0.05986, 0.06121, 0.06508, 0.06917, 0.1172, 0.1129, 0.1088, 0.1067, 0.1074, 0.11, 0.1128, 0.1809, 0.1792, 0.1784, 0.1776, 0.1762, 0.1744, 0.173, 0.2682, 0.2769, 0.2887, 0.2936, 0.2856, 0.2697, 0.2549, 0.2357, 0.2339, 0.243, 0.2535, 0.2399, 0.2267, 0.2226, 0.2339, 0.2449, 0.2818, 0.3332, 0.28, 0.2406, 0.2267, 0.243, 0.2818, 0.3996, 0.6516, 0.3988, 0.28, 0.2399, 0.2535, 0.3332, 0.6516, 0.9841, 0.6516, 0.3332, 0.2535, 0.2399, 0.28, 0.3988, 0.6516, 0.3996, 0.2818, 0.243, 0.2267, 0.2406, 0.28, 0.3332, 0.2818, 0.2449, 0.2339, 0.2226, 0.2267, 0.2399, 0.2535, 0.243, 0.2339, 0.2357]): _vg.add([_i], _w, 'REPLACE')
_vg = ob_cube.vertex_groups.new(name='Bone.003')
for _i, _w in zip([0, 1, 2, 3, 4, 5, 6, 7, 8, 9, 10, 11, 12, 13, 14, 15, 16, 17, 18, 19, 20, 21, 22, 23, 24, 25, 26, 27, 28, 29, 30, 31, 32, 33, 34, 35, 36, 37, 38, 39, 40, 41, 42, 43, 44, 45, 46, 47, 48, 49, 50, 51, 52, 53, 54, 55, 56, 57, 58, 59, 60, 61, 62, 63, 64, 65, 66, 67, 68, 69, 70, 71, 72, 73, 74, 75, 76, 77, 78, 79, 80, 81, 82, 83, 84, 85, 86, 87, 88, 89, 90, 91, 92, 93, 94, 95, 96, 97, 98, 99, 100, 101, 102, 103, 104, 105, 106, 107, 108, 109, 110, 111, 112, 113, 114, 115, 116, 117, 118, 119, 120, 121, 122, 123, 124, 125, 126, 127, 128, 129, 130, 131, 132, 133, 134, 135, 136, 137, 138, 139, 140, 141, 142, 143, 144, 145, 146, 147, 148, 149, 150, 151, 152, 153, 154, 155, 156, 157, 158, 159, 160, 161, 162, 163, 164, 165, 166, 167, 168, 169, 170, 171, 172, 173, 174, 175, 176, 177, 178, 179, 180, 181, 182, 183, 184, 185, 186, 187, 188, 189, 190, 191, 192, 193, 194, 195, 196, 197, 198, 199, 200, 201, 202, 203, 204, 205, 206, 207, 208, 209, 210, 211, 212, 213, 214, 215, 216, 217, 218, 219, 220, 221, 222, 223, 224, 225, 226, 227, 228, 229, 230, 231, 232, 233, 234, 235, 236, 237, 238, 239, 240, 241, 242, 243, 244, 245, 246, 247, 248, 249, 250, 251, 252, 253, 254, 255, 256, 257, 258, 259, 260, 261, 262, 263, 264, 265, 266, 267, 268, 269, 270, 271, 272, 273, 274, 275, 276, 277, 278, 279, 280, 281, 282, 283, 284, 285, 286, 287, 288, 289, 290, 291, 292, 293, 294, 295, 296, 297, 298, 299, 300, 301, 302, 303, 304, 306, 307, 308, 309, 310, 314, 315, 316, 317, 318, 320, 321, 322, 323, 324, 325, 326, 327, 328, 329, 330, 331, 332, 333, 334, 335, 336, 337, 338, 339, 340, 341, 342, 343, 344, 345, 346, 348, 349, 350, 351, 352, 356, 357, 358, 364, 365, 366, 370, 371, 372, 373, 374, 376, 377, 378, 379, 380, 381, 382, 383, 384, 385], [0.08035, 0.1437, 0.08002, 0.1443, 0.08002, 0.1443, 0.08035, 0.1437, 0.09947, 0.1368, 0.1944, 0.2763, 0.2953, 0.2173, 0.167, 0.167, 0.2173, 0.2953, 0.2763, 0.1944, 0.1368, 0.09947, 0.09933, 0.1367, 0.1944, 0.2763, 0.2953, 0.2175, 0.1673, 0.09933, 0.1367, 0.1944, 0.2763, 0.2953, 0.2175, 0.1673, 0.1383, 0.1209, 0.108, 0.1033, 0.1079, 0.1207, 0.138, 0.07382, 0.06611, 0.06011, 0.05783, 0.06008, 0.06605, 0.07367, 0.07382, 0.06611, 0.06011, 0.05783, 0.06008, 0.06605, 0.07367, 0.1383, 0.1209, 0.108, 0.1033, 0.1079, 0.1207, 0.138, 0.1639, 0.1549, 0.147, 0.1439, 0.147, 0.155, 0.1641, 0.2171, 0.2158, 0.2148, 0.2144, 0.2148, 0.2159, 0.2172, 0.2996, 0.3153, 0.331, 0.3376, 0.331, 0.3153, 0.2996, 0.2798, 0.2917, 0.3034, 0.3082, 0.3034, 0.2918, 0.2798, 0.1945, 0.1937, 0.1928, 0.1924, 0.1928, 0.1937, 0.1945, 0.1352, 0.1304, 0.1258, 0.1239, 0.1258, 0.1304, 0.1351, 0.0966, 0.09046, 0.08493, 0.08273, 0.08491, 0.09041, 0.09651, 0.1639, 0.1549, 0.147, 0.1439, 0.147, 0.155, 0.1641, 0.2171, 0.2158, 0.2148, 0.2144, 0.2148, 0.2159, 0.2172, 0.2996, 0.3153, 0.331, 0.3376, 0.331, 0.3153, 0.2996, 0.2798, 0.2917, 0.3034, 0.3082, 0.3034, 0.2918, 0.2798, 0.1945, 0.1937, 0.1928, 0.1924, 0.1928, 0.1937, 0.1945, 0.1352, 0.1304, 0.1258, 0.1239, 0.1258, 0.1304, 0.1351, 0.0966, 0.09046, 0.08493, 0.08273, 0.08491, 0.09041, 0.09651, 0.138, 0.1207, 0.1079, 0.1033, 0.108, 0.1209, 0.1383, 0.07367, 0.06605, 0.06008, 0.05783, 0.06011, 0.06611, 0.07382, 0.138, 0.1207, 0.1079, 0.1033, 0.108, 0.1209, 0.1383, 0.07367, 0.06605, 0.06008, 0.05783, 0.06011, 0.06611, 0.07382, 0.1641, 0.155, 0.147, 0.1439, 0.147, 0.1549, 0.1639, 0.2172, 0.2159, 0.2148, 0.2144, 0.2148, 0.2158, 0.2171, 0.2996, 0.3153, 0.331, 0.3376, 0.331, 0.3153, 0.2996, 0.2798, 0.2918, 0.3034, 0.3082, 0.3034, 0.2917, 0.2798, 0.1945, 0.1937, 0.1928, 0.1924, 0.1928, 0.1937, 0.1945, 0.1351, 0.1304, 0.1258, 0.1239, 0.1258, 0.1304, 0.1352, 0.09651, 0.09041, 0.08491, 0.08273, 0.08493, 0.09046, 0.0966, 0.1641, 0.155, 0.147, 0.1439, 0.147, 0.1549, 0.1639, 0.2172, 0.2159, 0.2148, 0.2144, 0.2148, 0.2158, 0.2171, 0.2996, 0.3153, 0.331, 0.3376, 0.331, 0.3153, 0.2996, 0.2798, 0.2918, 0.3034, 0.3082, 0.3034, 0.2917, 0.2798, 0.1945, 0.1937, 0.1928, 0.1924, 0.1928, 0.1937, 0.1945, 0.1351, 0.1304, 0.1258, 0.1239, 0.1258, 0.1304, 0.1352, 0.09651, 0.09041, 0.08491, 0.08273, 0.08493, 0.09046, 0.0966, 0.1391, 0.09998, 0.08029, 0.07387, 0.08034, 0.1001, 0.1393, 0.09998, 0.07263, 0.05295, 0.04077, 0.05298, 0.07269, 0.1001, 0.08029, 0.05295, 0.0116, 0.01162, 0.05298, 0.08034, 0.07387, 0.04077, 0.04077, 0.07387, 0.08034, 0.05298, 0.01162, 0.0116, 0.05295, 0.08029, 0.1001, 0.07269, 0.05298, 0.04077, 0.05295, 0.07263, 0.09998, 0.1393, 0.1001, 0.08034, 0.07387, 0.08029, 0.09998, 0.1391, 0.06036, 0.04974, 0.03519, 0.0298, 0.03523, 0.04985, 0.06046, 0.04974, 0.02365, 0.005336, 0.005363, 0.02371, 0.04985, 0.03519, 0.005336, 0.005363, 0.03523, 0.0298, 0.0298, 0.03523, 0.005363, 0.005336, 0.03519, 0.04985, 0.02371, 0.005363, 0.005336, 0.02365, 0.04974, 0.06046, 0.04985, 0.03523, 0.0298, 0.03519, 0.04974, 0.06036]): _vg.add([_i], _w, 'REPLACE')
_vg = ob_cube.vertex_groups.new(name='Bone.004')
for _i, _w in zip([0, 1, 2, 3, 4, 5, 6, 7, 8, 9, 10, 11, 12, 13, 14, 15, 16, 17, 18, 19, 20, 21, 22, 23, 24, 25, 26, 27, 28, 29, 30, 31, 32, 33, 34, 35, 36, 37, 38, 39, 40, 41, 42, 43, 44, 45, 46, 47, 48, 49, 50, 51, 52, 53, 54, 55, 56, 57, 58, 59, 60, 61, 62, 63, 64, 65, 66, 67, 68, 69, 70, 71, 72, 73, 74, 75, 76, 77, 78, 79, 80, 81, 82, 83, 84, 85, 86, 87, 88, 89, 90, 91, 92, 93, 94, 95, 96, 97, 98, 99, 100, 101, 102, 103, 104, 105, 106, 107, 108, 109, 110, 111, 112, 113, 114, 115, 116, 117, 118, 119, 120, 121, 122, 123, 124, 125, 126, 127, 128, 129, 130, 131, 132, 133, 134, 135, 136, 137, 138, 139, 140, 141, 142, 143, 144, 145, 146, 147, 148, 149, 150, 151, 152, 153, 154, 155, 156, 157, 158, 159, 160, 161, 162, 163, 164, 165, 166, 167, 168, 169, 170, 171, 172, 173, 174, 175, 176, 177, 178, 179, 180, 181, 182, 183, 184, 185, 186, 187, 188, 189, 190, 191, 192, 193, 194, 195, 196, 197, 198, 199, 200, 201, 202, 203, 204, 205, 206, 207, 208, 209, 210, 211, 212, 213, 214, 215, 216, 217, 218, 219, 220, 221, 222, 223, 224, 225, 226, 227, 228, 229, 230, 231, 232, 233, 234, 235, 236, 237, 238, 239, 240, 241, 242, 243, 244, 245, 246, 247, 248, 249, 250, 251, 252, 253, 254, 255, 256, 257, 258, 259, 260, 261, 262, 263, 264, 265, 266, 267, 268, 269, 270, 271, 272, 273, 274, 275, 276, 277, 278, 279, 280, 281, 282, 283, 284, 285, 286, 287, 288, 289, 290, 291, 292, 293, 294, 295, 296, 297, 298, 299, 300, 301, 302, 303, 304, 305, 306, 307, 308, 309, 310, 311, 313, 314, 315, 316, 317, 318, 319, 320, 321, 322, 323, 324, 325, 326, 327, 328, 329, 330, 331, 332, 333, 334, 335, 336, 337, 343, 379, 385], [0.02729, 0.4176, 0.02774, 0.4619, 0.02774, 0.4619, 0.02729, 0.4176, 0.04652, 0.06745, 0.09836, 0.1453, 0.2323, 0.3477, 0.3704, 0.3704, 0.3477, 0.2323, 0.1453, 0.09836, 0.06745, 0.04652, 0.04748, 0.06831, 0.09985, 0.1479, 0.2373, 0.3573, 0.3897, 0.04748, 0.06831, 0.09985, 0.1479, 0.2373, 0.3573, 0.3897, 0.4778, 0.5006, 0.5134, 0.5163, 0.5098, 0.4918, 0.4587, 0.02059, 0.01243, 0.005995, 0.003616, 0.0062, 0.01282, 0.0211, 0.02059, 0.01243, 0.005995, 0.003616, 0.0062, 0.01282, 0.0211, 0.4778, 0.5006, 0.5134, 0.5163, 0.5098, 0.4918, 0.4587, 0.3813, 0.3921, 0.3981, 0.4006, 0.4012, 0.3992, 0.3941, 0.3533, 0.3679, 0.3811, 0.3869, 0.3832, 0.3726, 0.361, 0.2325, 0.2313, 0.2298, 0.2295, 0.2312, 0.2342, 0.2369, 0.1434, 0.1366, 0.13, 0.1275, 0.1308, 0.1382, 0.1458, 0.0965, 0.0909, 0.08545, 0.08335, 0.08592, 0.09185, 0.09784, 0.06581, 0.06135, 0.05708, 0.05544, 0.05737, 0.06191, 0.06659, 0.04299, 0.03527, 0.02829, 0.02562, 0.02863, 0.03593, 0.04388, 0.3813, 0.3921, 0.3981, 0.4006, 0.4012, 0.3992, 0.3941, 0.3533, 0.3679, 0.3811, 0.3869, 0.3832, 0.3726, 0.361, 0.2325, 0.2313, 0.2298, 0.2295, 0.2312, 0.2342, 0.2369, 0.1434, 0.1366, 0.13, 0.1275, 0.1308, 0.1382, 0.1458, 0.0965, 0.0909, 0.08545, 0.08335, 0.08592, 0.09185, 0.09784, 0.06581, 0.06135, 0.05708, 0.05544, 0.05737, 0.06191, 0.06659, 0.04299, 0.03527, 0.02829, 0.02562, 0.02863, 0.03593, 0.04388, 0.4587, 0.4918, 0.5098, 0.5163, 0.5134, 0.5006, 0.4778, 0.0211, 0.01282, 0.0062, 0.003616, 0.005995, 0.01243, 0.02059, 0.4587, 0.4918, 0.5098, 0.5163, 0.5134, 0.5006, 0.4778, 0.0211, 0.01282, 0.0062, 0.003616, 0.005995, 0.01243, 0.02059, 0.3941, 0.3992, 0.4012, 0.4006, 0.3981, 0.3921, 0.3813, 0.361, 0.3726, 0.3832, 0.3869, 0.3811, 0.3679, 0.3533, 0.2369, 0.2342, 0.2312, 0.2295, 0.2298, 0.2313, 0.2325, 0.1458, 0.1382, 0.1308, 0.1275, 0.13, 0.1366, 0.1434, 0.09784, 0.09185, 0.08592, 0.08335, 0.08545, 0.0909, 0.0965, 0.06659, 0.06191, 0.05737, 0.05544, 0.05708, 0.06135, 0.06581, 0.04388, 0.03593, 0.02863, 0.02562, 0.02829, 0.03527, 0.04299, 0.3941, 0.3992, 0.4012, 0.4006, 0.3981, 0.3921, 0.3813, 0.361, 0.3726, 0.3832, 0.3869, 0.3811, 0.3679, 0.3533, 0.2369, 0.2342, 0.2312, 0.2295, 0.2298, 0.2313, 0.2325, 0.1458, 0.1382, 0.1308, 0.1275, 0.13, 0.1366, 0.1434, 0.09784, 0.09185, 0.08592, 0.08335, 0.08545, 0.0909, 0.0965, 0.06659, 0.06191, 0.05737, 0.05544, 0.05708, 0.06135, 0.06581, 0.04388, 0.03593, 0.02863, 0.02562, 0.02829, 0.03527, 0.04299, 0.4836, 0.531, 0.5437, 0.5461, 0.5467, 0.538, 0.4963, 0.531, 0.545, 0.5109, 0.4927, 0.5127, 0.5491, 0.538, 0.5437, 0.5109, 0.3023, 0.2012, 0.303, 0.5127, 0.5467, 0.5461, 0.4927, 0.2012, 0.2012, 0.4927, 0.5461, 0.5467, 0.5127, 0.303, 0.2012, 0.3023, 0.5109, 0.5437, 0.538, 0.5491, 0.5127, 0.4927, 0.5109, 0.545, 0.531, 0.4963, 0.538, 0.5467, 0.5461, 0.5437, 0.531, 0.4836, 0.007907, 0.007532, 0.007532, 0.007907]): _vg.add([_i], _w, 'REPLACE')
_vg = ob_cube.vertex_groups.new(name='Bone.005')
for _i, _w in zip([1, 3, 5, 7, 8, 9, 10, 11, 12, 13, 14, 15, 16, 17, 18, 19, 20, 21, 23, 24, 25, 26, 27, 28, 30, 31, 32, 33, 34, 35, 36, 37, 38, 39, 40, 41, 42, 57, 58, 59, 60, 61, 62, 63, 64, 65, 66, 67, 68, 69, 70, 71, 72, 73, 74, 75, 76, 77, 78, 79, 80, 81, 82, 83, 84, 85, 86, 87, 88, 89, 90, 91, 92, 93, 94, 95, 96, 97, 98, 99, 100, 101, 102, 103, 104, 105, 113, 114, 115, 116, 117, 118, 119, 120, 121, 122, 123, 124, 125, 126, 127, 128, 129, 130, 131, 132, 133, 134, 135, 136, 137, 138, 139, 140, 141, 142, 143, 144, 145, 146, 147, 148, 149, 150, 151, 152, 153, 154, 162, 163, 164, 165, 166, 167, 168, 176, 177, 178, 179, 180, 181, 182, 190, 191, 192, 193, 194, 195, 196, 197, 198, 199, 200, 201, 202, 203, 204, 205, 206, 207, 208, 209, 210, 211, 212, 213, 214, 215, 216, 217, 218, 219, 220, 221, 222, 223, 224, 225, 226, 227, 228, 229, 230, 231, 239, 240, 241, 242, 243, 244, 245, 246, 247, 248, 249, 250, 251, 252, 253, 254, 255, 256, 257, 258, 259, 260, 261, 262, 263, 264, 265, 266, 267, 268, 269, 270, 271, 272, 273, 274, 275, 276, 277, 278, 279, 280, 288, 289, 290, 291, 292, 293, 294, 295, 296, 297, 298, 299, 300, 301, 302, 303, 304, 305, 306, 307, 308, 309, 310, 311, 312, 313, 314, 315, 316, 317, 318, 319, 320, 321, 322, 323, 324, 325, 326, 327, 328, 329, 330, 331, 332, 333, 334, 335, 336], [0.3, 0.2544, 0.2544, 0.3, 0.0008994, 0.02152, 0.05253, 0.07843, 0.1272, 0.1951, 0.2897, 0.2897, 0.1951, 0.1272, 0.07843, 0.05253, 0.02152, 0.0008994, 0.01965, 0.05096, 0.07569, 0.122, 0.1852, 0.2698, 0.01965, 0.05096, 0.07569, 0.122, 0.1852, 0.2698, 0.2562, 0.2649, 0.276, 0.2819, 0.2797, 0.274, 0.276, 0.2562, 0.2649, 0.276, 0.2819, 0.2797, 0.274, 0.276, 0.2874, 0.2976, 0.3105, 0.3155, 0.3074, 0.2904, 0.2742, 0.1939, 0.1925, 0.1918, 0.191, 0.1896, 0.1876, 0.186, 0.1257, 0.1212, 0.1169, 0.1147, 0.1155, 0.1183, 0.1212, 0.07677, 0.07163, 0.06661, 0.06434, 0.06582, 0.06998, 0.07437, 0.05126, 0.04522, 0.03803, 0.03481, 0.03704, 0.04324, 0.0497, 0.01953, 0.01419, 0.00899, 0.0067, 0.008381, 0.01299, 0.01784, 0.2874, 0.2976, 0.3105, 0.3155, 0.3074, 0.2904, 0.2742, 0.1939, 0.1925, 0.1918, 0.191, 0.1896, 0.1876, 0.186, 0.1257, 0.1212, 0.1169, 0.1147, 0.1155, 0.1183, 0.1212, 0.07677, 0.07163, 0.06661, 0.06434, 0.06582, 0.06998, 0.07437, 0.05126, 0.04522, 0.03803, 0.03481, 0.03704, 0.04324, 0.0497, 0.01953, 0.01419, 0.00899, 0.0067, 0.008381, 0.01299, 0.01784, 0.276, 0.274, 0.2797, 0.2819, 0.276, 0.2649, 0.2562, 0.276, 0.274, 0.2797, 0.348, 0.276, 0.2649, 0.2562, 0.2742, 0.2904, 0.3074, 0.3155, 0.3105, 0.2976, 0.2874, 0.186, 0.1876, 0.1896, 0.191, 0.1918, 0.1925, 0.1939, 0.1212, 0.1183, 0.1155, 0.1147, 0.1169, 0.1212, 0.1257, 0.07437, 0.06998, 0.06582, 0.06434, 0.06661, 0.07163, 0.07677, 0.0497, 0.04324, 0.03704, 0.03481, 0.03803, 0.04522, 0.05126, 0.01784, 0.01299, 0.008381, 0.0067, 0.00899, 0.01419, 0.01953, 0.2742, 0.2904, 0.3074, 0.3155, 0.3105, 0.2976, 0.2874, 0.186, 0.1876, 0.1896, 0.191, 0.1918, 0.1925, 0.1939, 0.1212, 0.1183, 0.1155, 0.1147, 0.1169, 0.1212, 0.1257, 0.07437, 0.06998, 0.06582, 0.06434, 0.06661, 0.07163, 0.07677, 0.0497, 0.04324, 0.03704, 0.03481, 0.03803, 0.04522, 0.05126, 0.01784, 0.01299, 0.008381, 0.0067, 0.00899, 0.01419, 0.01953, 0.2733, 0.2833, 0.3032, 0.3119, 0.3001, 0.2762, 0.2601, 0.2833, 0.3193, 0.3889, 0.4209, 0.387, 0.315, 0.2762, 0.3032, 0.3889, 0.6394, 0.7615, 0.6386, 0.387, 0.3001, 0.3119, 0.4209, 0.7615, 0.9774, 0.7615, 0.4209, 0.3119, 0.3001, 0.387, 0.6386, 0.7615, 0.6394, 0.3889, 0.3032, 0.2762, 0.315, 0.387, 0.4209, 0.3889, 0.3193, 0.2833, 0.2601, 0.2762, 0.3001, 0.3119, 0.3032, 0.2833, 0.2733]): _vg.add([_i], _w, 'REPLACE')
_m = ob_cube.modifiers.new('Armature', 'ARMATURE')
_m.object = ob_armature
ob_armature.location = (0.0, 0.0, 0.0)
ob_armature.show_in_front = True

# ---- collection membership
col_collection.objects.link(ob_cube)
col_collection.objects.link(ob_armature)

# ---- scene / render settings (as saved in the file)
scene.frame_start = 1; scene.frame_end = 250; scene.frame_set(1)
scene.render.engine = 'BLENDER_EEVEE_NEXT'
scene.cycles.sampling_pattern = 'TABULATED_SOBOL'
scene.cycles.use_light_tree = False
scene.view_settings.view_transform = 'Filmic'
bpy.context.view_layer.update()

# ---- added for rendering (the .blend has no active camera and no usable light): camera, sun
cam_auto = bpy.data.cameras.new('AutoCamera')
cam_auto.lens = 50.0
cam_auto.sensor_width = 36.0
cam_auto.clip_end = 1000.0
ob_auto_camera = bpy.data.objects.new('AutoCamera', cam_auto)
scene.collection.objects.link(ob_auto_camera)
ob_auto_camera.location = (3.20507, -3.84609, 2.56406)
ob_auto_camera.rotation_euler = (1.09748, -7.21219e-08, 0.694738)
scene.camera = ob_auto_camera
light_auto_sun = bpy.data.lights.new('AutoSun', 'SUN')
light_auto_sun.energy = 3.0
light_auto_sun.angle = 0.0523599
ob_auto_sun = bpy.data.objects.new('AutoSun', light_auto_sun)
scene.collection.objects.link(ob_auto_sun)
ob_auto_sun.rotation_euler = (0.872665, 0.174533, 0.523599)
bpy.context.view_layer.update()
